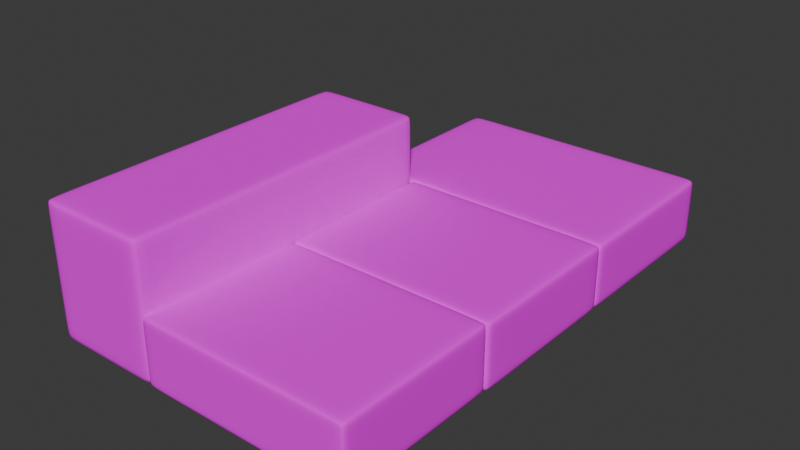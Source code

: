 # Source: untitled.blend  (saved by Blender 4.0.36; exported with 4.5.12 LTS)
import bpy
from mathutils import Matrix  # noqa: F401  (used for matrix-valued properties, if any)

bpy.ops.wm.read_factory_settings(use_empty=True)
scene = bpy.context.scene
scene.name = 'Scene'

# ---- collections
col_collection = bpy.data.collections.new('Collection'); scene.collection.children.link(col_collection)

# ---- images (referenced by path relative to the original .blend; pixels are not part of the script)
import os
ASSET_DIR = os.environ.get("B2B_ASSET_DIR", "")  # directory of the original .blend (textures are referenced by path, not embedded)
HERE = os.path.dirname(os.path.abspath(__file__))  # packed textures are extracted next to this script under _unpacked/

def load_image(name, relpath, width, height, colorspace="sRGB"):
    """Load a texture the original file referenced (path relative to the .blend, or extracted next to this script)."""
    p = next((c for c in (os.path.join(HERE, relpath), os.path.join(ASSET_DIR, relpath)) if relpath and os.path.exists(c)), "")
    if p:
        img = bpy.data.images.load(p, check_existing=True)
        img.name = name
    else:  # same state as the original file: an image datablock whose file is absent (Cycles renders it pink)
        img = bpy.data.images.new(name, width, height)
        img.source = "FILE"
        img.filepath = "//" + (relpath or name)
    img.colorspace_settings.name = colorspace
    return img
img_istockphoto_845620244_612x612_jpg_001 = load_image('istockphoto-845620244-612x612.jpg.001', 'textures/istockphoto-845620244-612x612.jpg', 1024, 1024, 'sRGB')
img_istockphoto_1045681574_612x612_jpg_001 = load_image('istockphoto-1045681574-612x612.jpg.001', 'textures/istockphoto-1045681574-612x612.jpg', 1024, 1024, 'sRGB')

# ---- materials (node trees are filled in below, after node groups)
mat_stoffa = bpy.data.materials.new('Stoffa')
mat_stoffa.use_transparent_shadow = False
mat_legno = bpy.data.materials.new('Legno')
mat_legno.use_transparent_shadow = False

# ---- node groups
ng_auto_smooth = bpy.data.node_groups.new('Auto Smooth', 'GeometryNodeTree')
_s = ng_auto_smooth.interface.new_socket(name='Geometry', in_out='OUTPUT', socket_type='NodeSocketGeometry')
_s = ng_auto_smooth.interface.new_socket(name='Geometry', in_out='INPUT', socket_type='NodeSocketGeometry')
_s = ng_auto_smooth.interface.new_socket(name='Angle', in_out='INPUT', socket_type='NodeSocketFloat')
_s.subtype = 'ANGLE'
_s.min_value = 0.0
_s.max_value = 3.142
ng_auto_smooth.is_modifier = True
_N = ng_auto_smooth.nodes; _L = ng_auto_smooth.links
n0 = _N.new('NodeGroupOutput'); n0.name = 'Group Output'; n0.location = (480, -100)
n1 = _N.new('NodeGroupInput'); n1.name = 'Group Input'; n1.location = (-420, -300)
n2 = _N.new('NodeGroupInput'); n2.name = 'Group Input.001'; n2.location = (-60, -100)
n3 = _N.new('GeometryNodeSetShadeSmooth'); n3.name = 'Set Shade Smooth'; n3.location = (120, -100)
n3.domain = 'EDGE'
n4 = _N.new('GeometryNodeSetShadeSmooth'); n4.name = 'Set Shade Smooth.001'; n4.location = (300, -100)
n5 = _N.new('GeometryNodeInputMeshEdgeAngle'); n5.name = 'Edge Angle'; n5.location = (-420, -220)
n6 = _N.new('GeometryNodeInputEdgeSmooth'); n6.name = 'Is Edge Smooth'; n6.location = (-60, -160)
n7 = _N.new('GeometryNodeInputShadeSmooth'); n7.name = 'Is Face Smooth'; n7.location = (-240, -340)
n8 = _N.new('FunctionNodeBooleanMath'); n8.name = 'Boolean Math'; n8.location = (-60, -220)
n9 = _N.new('FunctionNodeCompare'); n9.name = 'Compare'; n9.location = (-240, -180)
n9.operation = 'LESS_EQUAL'
_L.new(n5.outputs[0], n9.inputs[0])
_L.new(n4.outputs[0], n0.inputs[0])
_L.new(n1.outputs[1], n9.inputs[1])
_L.new(n9.outputs[0], n8.inputs[0])
_L.new(n7.outputs[0], n8.inputs[1])
_L.new(n2.outputs[0], n3.inputs[0])
_L.new(n6.outputs[0], n3.inputs[1])
_L.new(n3.outputs[0], n4.inputs[0])
_L.new(n8.outputs[0], n3.inputs[2])
n0.is_active_output = True

# ---- material node trees
mat_stoffa.use_nodes = True; mat_stoffa.node_tree.nodes.clear()
_N = mat_stoffa.node_tree.nodes; _L = mat_stoffa.node_tree.links
n0 = _N.new('ShaderNodeOutputMaterial'); n0.name = 'Material Output'; n0.location = (395, 311)
n1 = _N.new('ShaderNodeBsdfPrincipled'); n1.name = 'Principled BSDF'; n1.location = (124, 308)
n1.inputs[2].default_value = 1.0
n1.inputs[3].default_value = 1.0
n1.inputs[20].default_value = 0.0
n2 = _N.new('ShaderNodeTexImage'); n2.name = 'Image Texture'; n2.location = (-137, 315)
n2.image = img_istockphoto_845620244_612x612_jpg_001
n3 = _N.new('ShaderNodeMapping'); n3.name = 'Mapping'; n3.location = (-287, 251)
n3.inputs[1].default_value = (4.0, 4.0, 0.0)
n4 = _N.new('ShaderNodeTexCoord'); n4.name = 'Texture Coordinate'; n4.location = (-444, 317)
_L.new(n1.outputs[0], n0.inputs[0])
_L.new(n3.outputs[0], n2.inputs[0])
_L.new(n2.outputs[0], n1.inputs[0])
_L.new(n4.outputs[2], n3.inputs[0])
n0.is_active_output = True
mat_legno.use_nodes = True; mat_legno.node_tree.nodes.clear()
_N = mat_legno.node_tree.nodes; _L = mat_legno.node_tree.links
n0 = _N.new('ShaderNodeBsdfPrincipled'); n0.name = 'Principled BSDF'; n0.location = (10, 300)
n0.inputs[3].default_value = 1.45
n1 = _N.new('ShaderNodeOutputMaterial'); n1.name = 'Material Output'; n1.location = (300, 300)
n2 = _N.new('ShaderNodeTexImage'); n2.name = 'Image Texture'; n2.location = (-308, 241)
n2.image = img_istockphoto_1045681574_612x612_jpg_001
n3 = _N.new('ShaderNodeTexCoord'); n3.name = 'Texture Coordinate'; n3.location = (-753, 240)
n4 = _N.new('ShaderNodeMapping'); n4.name = 'Mapping'; n4.location = (-533, 250)
n4.inputs[3].default_value = (4.0, 4.0, 1.0)
_L.new(n0.outputs[0], n1.inputs[0])
_L.new(n3.outputs[2], n4.inputs[0])
_L.new(n4.outputs[0], n2.inputs[0])
_L.new(n2.outputs[0], n0.inputs[0])
n1.is_active_output = True

# ---- world
world_world = bpy.data.worlds.new('World'); scene.world = world_world
world_world.use_nodes = True; world_world.node_tree.nodes.clear()
_N = world_world.node_tree.nodes; _L = world_world.node_tree.links
n0 = _N.new('ShaderNodeOutputWorld'); n0.name = 'World Output'; n0.location = (300, 300)
n1 = _N.new('ShaderNodeBackground'); n1.name = 'Background'; n1.location = (10, 300)
n1.inputs[0].default_value = (0.05088, 0.05088, 0.05088, 1.0)
_L.new(n1.outputs[0], n0.inputs[0])
n0.is_active_output = True
world_world.color = (0.05088, 0.05088, 0.05088)
world_world.use_sun_shadow = False
world_world.sun_shadow_jitter_overblur = 0.0

# ---- meshes
me_cube_001 = bpy.data.meshes.new('Cube.001')
me_cube_001.from_pydata([(-1.0, -1.0, -1.0), (-1.0, -1.0, 1.0), (-1.0, 1.0, -1.0), (-1.0, 1.0, 1.0), (1.0, -1.0, -1.0), (1.0, -1.0, 1.0), (1.0, 1.0, -1.0), (1.0, 1.0, 1.0), (-0.9109, 1.0, -1.0), (0.9109, 1.0, -1.0), (0.9109, 1.0, 1.0), (-0.9109, 1.0, 1.0), (0.9109, -1.0, -1.0), (-0.9109, -1.0, -1.0), (-0.9109, -1.0, 1.0), (0.9109, -1.0, 1.0), (1.0, -1.0, -0.7099), (1.0, -1.0, 0.7099), (1.0, 1.0, 0.7099), (1.0, 1.0, -0.7099), (-1.0, 1.0, -0.7099), (-1.0, 1.0, 0.7099), (-1.0, -1.0, 0.7099), (-1.0, -1.0, -0.7099), (-0.9109, -1.0, -0.7099), (-0.9109, -1.0, 0.7099), (0.9109, -1.0, -0.7099), (0.9109, -1.0, 0.7099), (0.9109, 1.0, 0.7099), (0.9109, 1.0, -0.7099), (-0.9109, 1.0, -0.7099), (-0.9109, 1.0, 0.7099), (-0.9109, -0.9331, -1.0), (-0.9109, 0.9331, -1.0), (0.9109, 0.9331, -1.0), (0.9109, -0.9331, -1.0), (0.9109, 0.9331, 1.0), (0.9109, -0.9331, 1.0), (-0.9109, 0.9331, 1.0), (-0.9109, -0.9331, 1.0), (1.0, -0.9331, 1.0), (1.0, 0.9331, 1.0), (1.0, -0.9331, -1.0), (1.0, 0.9331, -1.0), (-1.0, -0.9331, 1.0), (-1.0, 0.9331, 1.0), (-1.0, 0.9331, -1.0), (-1.0, -0.9331, -1.0), (1.0, -0.9331, 0.7099), (1.0, 0.9331, 0.7099), (1.0, 0.9331, -0.7099), (1.0, -0.9331, -0.7099), (-1.0, 0.9331, 0.7099), (-1.0, -0.9331, 0.7099), (-1.0, -0.9331, -0.7099), (-1.0, 0.9331, -0.7099)], [], [(25, 14, 1, 22), (39, 14, 15, 37), (9, 29, 19, 6), (22, 1, 44, 53), (2, 8, 33, 46), (4, 16, 26, 12), (48, 40, 5, 17), (18, 49, 50, 19), (13, 24, 23, 0), (7, 10, 36, 41), (11, 3, 45, 38), (9, 6, 43, 34), (10, 28, 31, 11), (52, 45, 3, 21), (2, 20, 30, 8), (29, 9, 8, 30), (24, 13, 12, 26), (14, 25, 27, 15), (28, 10, 7, 18), (18, 7, 41, 49), (17, 5, 15, 27), (21, 3, 11, 31), (25, 22, 23, 24), (24, 26, 27, 25), (29, 30, 31, 28), (21, 31, 30, 20), (28, 18, 19, 29), (17, 27, 26, 16), (22, 53, 54, 23), (6, 19, 50, 43), (52, 21, 20, 55), (48, 17, 16, 51), (42, 51, 16, 4), (47, 32, 13, 0), (40, 37, 15, 5), (35, 42, 4, 12), (46, 55, 20, 2), (39, 44, 1, 14), (35, 12, 13, 32), (0, 23, 54, 47), (11, 38, 36, 10), (51, 42, 43, 50), (35, 32, 33, 34), (55, 46, 47, 54), (37, 40, 41, 36), (40, 48, 49, 41), (45, 52, 53, 44), (42, 35, 34, 43), (48, 51, 50, 49), (39, 37, 36, 38), (32, 47, 46, 33), (44, 39, 38, 45), (52, 55, 54, 53), (9, 34, 33, 8)])
me_cube_001.polygons.foreach_set('use_smooth', [True] * 54)
_uv = me_cube_001.uv_layers.new(name='UVMap')
_uv.uv.foreach_set('vector', [0.5887, 0.9889, 0.625, 0.9889, 0.625, 1.0, 0.5887, 1.0, 1.01, 0.9657, 1.01, 0.9792, 0.6429, 0.9792, 0.6429, 0.9657, 0.2222, 0.5585, 0.2806, 0.5585, 0.2806, 0.5764, 0.2222, 0.5764, 0.5887, 0.0, 0.625, 0.0, 0.625, 0.008359, 0.5887, 0.008359, 0.125, 0.5, 0.1361, 0.5, 0.1361, 0.5084, 0.125, 0.5084, 0.375, 0.75, 0.4113, 0.75, 0.4113, 0.7611, 0.375, 0.7611, 0.5666, 0.9657, 0.625, 0.9657, 0.625, 0.9792, 0.5666, 0.9792, 0.5666, 0.5764, 0.5666, 0.5899, 0.2806, 0.5899, 0.2806, 0.5764, 0.375, 0.9889, 0.4113, 0.9889, 0.4113, 1.0, 0.375, 1.0, 0.625, 0.5764, 0.6429, 0.5764, 0.6429, 0.5899, 0.625, 0.5899, 1.01, 0.5764, 1.028, 0.5764, 1.028, 0.5899, 1.01, 0.5899, 0.3639, 0.5, 0.375, 0.5, 0.375, 0.5084, 0.3639, 0.5084, 0.625, 0.4889, 0.5887, 0.4889, 0.5887, 0.2611, 0.625, 0.2611, 0.5887, 0.2416, 0.625, 0.2416, 0.625, 0.25, 0.5887, 0.25, 0.375, 0.25, 0.4113, 0.25, 0.4113, 0.2611, 0.375, 0.2611, 0.4113, 0.4889, 0.375, 0.4889, 0.375, 0.2611, 0.4113, 0.2611, 0.4113, 0.9889, 0.375, 0.9889, 0.375, 0.7611, 0.4113, 0.7611, 0.625, 0.9889, 0.5887, 0.9889, 0.5887, 0.7611, 0.625, 0.7611, 0.5887, 0.4889, 0.625, 0.4889, 0.625, 0.5, 0.5887, 0.5, 0.5666, 0.5764, 0.625, 0.5764, 0.625, 0.5899, 0.5666, 0.5899, 0.5887, 0.75, 0.625, 0.75, 0.625, 0.7611, 0.5887, 0.7611, 0.5887, 0.25, 0.625, 0.25, 0.625, 0.2611, 0.5887, 0.2611, 0.5887, 0.9889, 0.5887, 1.0, 0.4113, 1.0, 0.4113, 0.9889, 0.4113, 0.9889, 0.4113, 0.7611, 0.5887, 0.7611, 0.5887, 0.9889, 0.4113, 0.4889, 0.4113, 0.2611, 0.5887, 0.2611, 0.5887, 0.4889, 0.5887, 0.25, 0.5887, 0.2611, 0.4113, 0.2611, 0.4113, 0.25, 0.5666, 0.5585, 0.5666, 0.5764, 0.2806, 0.5764, 0.2806, 0.5585, 0.5887, 0.75, 0.5887, 0.7611, 0.4113, 0.7611, 0.4113, 0.75, 0.5887, 0.0, 0.5887, 0.008359, 0.4113, 0.008359, 0.4113, 0.0, 0.2222, 0.5764, 0.2806, 0.5764, 0.2806, 0.5899, 0.2222, 0.5899, 0.5887, 0.2416, 0.5887, 0.25, 0.4113, 0.25, 0.4113, 0.2416, 0.5666, 0.9657, 0.5666, 0.9792, 0.2806, 0.9792, 0.2806, 0.9657, 0.2222, 0.9657, 0.2806, 0.9657, 0.2806, 0.9792, 0.2222, 0.9792, 0.125, 0.7416, 0.1361, 0.7416, 0.1361, 0.75, 0.125, 0.75, 0.625, 0.9657, 0.6429, 0.9657, 0.6429, 0.9792, 0.625, 0.9792, 0.3639, 0.7416, 0.375, 0.7416, 0.375, 0.75, 0.3639, 0.75, 0.375, 0.2416, 0.4113, 0.2416, 0.4113, 0.25, 0.375, 0.25, 1.01, 0.9657, 1.028, 0.9657, 1.028, 0.9792, 1.01, 0.9792, 0.3639, 0.7416, 0.3639, 0.75, 0.1361, 0.75, 0.1361, 0.7416, 0.375, 0.0, 0.4113, 0.0, 0.4113, 0.008359, 0.375, 0.008359, 1.01, 0.5764, 1.01, 0.5899, 0.6429, 0.5899, 0.6429, 0.5764, 0.2806, 0.9657, 0.2222, 0.9657, 0.2222, 0.5899, 0.2806, 0.5899, 0.3639, 0.7416, 0.1361, 0.7416, 0.1361, 0.5084, 0.3639, 0.5084, 0.4113, 0.2416, 0.375, 0.2416, 0.375, 0.008359, 0.4113, 0.008359, 0.6429, 0.9657, 0.625, 0.9657, 0.625, 0.5899, 0.6429, 0.5899, 0.625, 0.9657, 0.5666, 0.9657, 0.5666, 0.5899, 0.625, 0.5899, 0.625, 0.2416, 0.5887, 0.2416, 0.5887, 0.008359, 0.625, 0.008359, 0.375, 0.7416, 0.3639, 0.7416, 0.3639, 0.5084, 0.375, 0.5084, 0.5666, 0.9657, 0.2806, 0.9657, 0.2806, 0.5899, 0.5666, 0.5899, 1.01, 0.9657, 0.6429, 0.9657, 0.6429, 0.5899, 1.01, 0.5899, 0.1361, 0.7416, 0.125, 0.7416, 0.125, 0.5084, 0.1361, 0.5084, 1.028, 0.9657, 1.01, 0.9657, 1.01, 0.5899, 1.028, 0.5899, 0.5887, 0.2416, 0.4113, 0.2416, 0.4113, 0.008359, 0.5887, 0.008359, 0.3639, 0.5, 0.3639, 0.5084, 0.1361, 0.5084, 0.1361, 0.5])
me_cube_001.materials.append(mat_stoffa)
me_cube_001.update()
me_cube_002 = bpy.data.meshes.new('Cube.002')
me_cube_002.from_pydata([(-1.0, -1.0, -1.0), (-1.0, -1.0, 1.0), (-1.0, 1.0, -1.0), (-1.0, 1.0, 1.0), (1.0, -1.0, -1.0), (1.0, -1.0, 1.0), (1.0, 1.0, -1.0), (1.0, 1.0, 1.0), (-0.9109, 1.0, -1.0), (0.9109, 1.0, -1.0), (0.9109, 1.0, 1.0), (-0.9109, 1.0, 1.0), (0.9109, -1.0, -1.0), (-0.9109, -1.0, -1.0), (-0.9109, -1.0, 1.0), (0.9109, -1.0, 1.0), (1.0, -1.0, -0.7099), (1.0, -1.0, 0.7099), (1.0, 1.0, 0.7099), (1.0, 1.0, -0.7099), (-1.0, 1.0, -0.7099), (-1.0, 1.0, 0.7099), (-1.0, -1.0, 0.7099), (-1.0, -1.0, -0.7099), (-0.9109, -1.0, -0.7099), (-0.9109, -1.0, 0.7099), (0.9109, -1.0, -0.7099), (0.9109, -1.0, 0.7099), (0.9109, 1.0, 0.7099), (0.9109, 1.0, -0.7099), (-0.9109, 1.0, -0.7099), (-0.9109, 1.0, 0.7099), (-0.9109, -0.9331, -1.0), (-0.9109, 0.9331, -1.0), (0.9109, 0.9331, -1.0), (0.9109, -0.9331, -1.0), (0.9109, 0.9331, 1.0), (0.9109, -0.9331, 1.0), (-0.9109, 0.9331, 1.0), (-0.9109, -0.9331, 1.0), (1.0, -0.9331, 1.0), (1.0, 0.9331, 1.0), (1.0, -0.9331, -1.0), (1.0, 0.9331, -1.0), (-1.0, -0.9331, 1.0), (-1.0, 0.9331, 1.0), (-1.0, 0.9331, -1.0), (-1.0, -0.9331, -1.0), (1.0, -0.9331, 0.7099), (1.0, 0.9331, 0.7099), (1.0, 0.9331, -0.7099), (1.0, -0.9331, -0.7099), (-1.0, 0.9331, 0.7099), (-1.0, -0.9331, 0.7099), (-1.0, -0.9331, -0.7099), (-1.0, 0.9331, -0.7099)], [], [(25, 14, 1, 22), (39, 14, 15, 37), (9, 29, 19, 6), (22, 1, 44, 53), (2, 8, 33, 46), (4, 16, 26, 12), (48, 40, 5, 17), (18, 49, 50, 19), (13, 24, 23, 0), (7, 10, 36, 41), (11, 3, 45, 38), (9, 6, 43, 34), (10, 28, 31, 11), (52, 45, 3, 21), (2, 20, 30, 8), (29, 9, 8, 30), (24, 13, 12, 26), (14, 25, 27, 15), (28, 10, 7, 18), (18, 7, 41, 49), (17, 5, 15, 27), (21, 3, 11, 31), (25, 22, 23, 24), (24, 26, 27, 25), (29, 30, 31, 28), (21, 31, 30, 20), (28, 18, 19, 29), (17, 27, 26, 16), (22, 53, 54, 23), (6, 19, 50, 43), (52, 21, 20, 55), (48, 17, 16, 51), (42, 51, 16, 4), (47, 32, 13, 0), (40, 37, 15, 5), (35, 42, 4, 12), (46, 55, 20, 2), (39, 44, 1, 14), (35, 12, 13, 32), (0, 23, 54, 47), (11, 38, 36, 10), (51, 42, 43, 50), (35, 32, 33, 34), (55, 46, 47, 54), (37, 40, 41, 36), (40, 48, 49, 41), (45, 52, 53, 44), (42, 35, 34, 43), (48, 51, 50, 49), (39, 37, 36, 38), (32, 47, 46, 33), (44, 39, 38, 45), (52, 55, 54, 53), (9, 34, 33, 8)])
me_cube_002.polygons.foreach_set('use_smooth', [True] * 54)
_uv = me_cube_002.uv_layers.new(name='UVMap')
_uv.uv.foreach_set('vector', [0.5887, 0.9889, 0.625, 0.9889, 0.625, 1.0, 0.5887, 1.0, 1.01, 0.9657, 1.01, 0.9792, 0.6429, 0.9792, 0.6429, 0.9657, 0.2222, 0.5585, 0.2806, 0.5585, 0.2806, 0.5764, 0.2222, 0.5764, 0.5666, -0.2292, 0.625, -0.2292, 0.625, -0.2157, 0.5666, -0.2157, 0.125, 0.5, 0.1361, 0.5, 0.1361, 0.5084, 0.125, 0.5084, 0.375, 0.75, 0.4113, 0.75, 0.4113, 0.7611, 0.375, 0.7611, 0.5666, 0.9657, 0.625, 0.9657, 0.625, 0.9792, 0.5666, 0.9792, 0.5666, 0.5764, 0.5666, 0.5899, 0.2806, 0.5899, 0.2806, 0.5764, 0.375, 0.9889, 0.4113, 0.9889, 0.4113, 1.0, 0.375, 1.0, 0.625, 0.5764, 0.6429, 0.5764, 0.6429, 0.5899, 0.625, 0.5899, 1.01, 0.5764, 1.028, 0.5764, 1.028, 0.5899, 1.01, 0.5899, 0.3639, 0.5, 0.375, 0.5, 0.375, 0.5084, 0.3639, 0.5084, 0.625, 0.5585, 0.5666, 0.5585, 0.5666, 0.1915, 0.625, 0.1915, 0.5666, 0.1601, 0.625, 0.1601, 0.625, 0.1736, 0.5666, 0.1736, 0.2222, 0.1736, 0.2806, 0.1736, 0.2806, 0.1915, 0.2222, 0.1915, 0.2806, 0.5585, 0.2222, 0.5585, 0.2222, 0.1915, 0.2806, 0.1915, 0.4113, 0.9889, 0.375, 0.9889, 0.375, 0.7611, 0.4113, 0.7611, 0.625, 0.9889, 0.5887, 0.9889, 0.5887, 0.7611, 0.625, 0.7611, 0.5666, 0.5585, 0.625, 0.5585, 0.625, 0.5764, 0.5666, 0.5764, 0.5666, 0.5764, 0.625, 0.5764, 0.625, 0.5899, 0.5666, 0.5899, 0.5887, 0.75, 0.625, 0.75, 0.625, 0.7611, 0.5887, 0.7611, 0.5666, 0.1736, 0.625, 0.1736, 0.625, 0.1915, 0.5666, 0.1915, 0.5887, 0.9889, 0.5887, 1.0, 0.4113, 1.0, 0.4113, 0.9889, 0.4113, 0.9889, 0.4113, 0.7611, 0.5887, 0.7611, 0.5887, 0.9889, 0.2806, 0.5585, 0.2806, 0.1915, 0.5666, 0.1915, 0.5666, 0.5585, 0.5666, 0.1736, 0.5666, 0.1915, 0.2806, 0.1915, 0.2806, 0.1736, 0.5666, 0.5585, 0.5666, 0.5764, 0.2806, 0.5764, 0.2806, 0.5585, 0.5887, 0.75, 0.5887, 0.7611, 0.4113, 0.7611, 0.4113, 0.75, 0.5666, -0.2292, 0.5666, -0.2157, 0.2806, -0.2157, 0.2806, -0.2292, 0.2222, 0.5764, 0.2806, 0.5764, 0.2806, 0.5899, 0.2222, 0.5899, 0.5666, 0.1601, 0.5666, 0.1736, 0.2806, 0.1736, 0.2806, 0.1601, 0.5666, 0.9657, 0.5666, 0.9792, 0.2806, 0.9792, 0.2806, 0.9657, 0.2222, 0.9657, 0.2806, 0.9657, 0.2806, 0.9792, 0.2222, 0.9792, 0.125, 0.7416, 0.1361, 0.7416, 0.1361, 0.75, 0.125, 0.75, 0.625, 0.9657, 0.6429, 0.9657, 0.6429, 0.9792, 0.625, 0.9792, 0.3639, 0.7416, 0.375, 0.7416, 0.375, 0.75, 0.3639, 0.75, 0.2222, 0.1601, 0.2806, 0.1601, 0.2806, 0.1736, 0.2222, 0.1736, 1.01, 0.9657, 1.028, 0.9657, 1.028, 0.9792, 1.01, 0.9792, 0.3639, 0.7416, 0.3639, 0.75, 0.1361, 0.75, 0.1361, 0.7416, 0.2222, -0.2292, 0.2806, -0.2292, 0.2806, -0.2157, 0.2222, -0.2157, 1.01, 0.5764, 1.01, 0.5899, 0.6429, 0.5899, 0.6429, 0.5764, 0.2806, 0.9657, 0.2222, 0.9657, 0.2222, 0.5899, 0.2806, 0.5899, 0.3639, 0.7416, 0.1361, 0.7416, 0.1361, 0.5084, 0.3639, 0.5084, 0.2806, 0.1601, 0.2222, 0.1601, 0.2222, -0.2157, 0.2806, -0.2157, 0.6429, 0.9657, 0.625, 0.9657, 0.625, 0.5899, 0.6429, 0.5899, 0.625, 0.9657, 0.5666, 0.9657, 0.5666, 0.5899, 0.625, 0.5899, 0.625, 0.1601, 0.5666, 0.1601, 0.5666, -0.2157, 0.625, -0.2157, 0.375, 0.7416, 0.3639, 0.7416, 0.3639, 0.5084, 0.375, 0.5084, 0.5666, 0.9657, 0.2806, 0.9657, 0.2806, 0.5899, 0.5666, 0.5899, 1.01, 0.9657, 0.6429, 0.9657, 0.6429, 0.5899, 1.01, 0.5899, 0.1361, 0.7416, 0.125, 0.7416, 0.125, 0.5084, 0.1361, 0.5084, 1.028, 0.9657, 1.01, 0.9657, 1.01, 0.5899, 1.028, 0.5899, 0.5666, 0.1601, 0.2806, 0.1601, 0.2806, -0.2157, 0.5666, -0.2157, 0.3639, 0.5, 0.3639, 0.5084, 0.1361, 0.5084, 0.1361, 0.5])
me_cube_002.materials.append(mat_stoffa)
me_cube_002.update()
me_cube_003 = bpy.data.meshes.new('Cube.003')
me_cube_003.from_pydata([(-1.0, -1.0, -1.0), (-1.0, -1.0, 1.0), (-1.0, 1.0, -1.0), (-1.0, 1.0, 1.0), (1.0, -1.0, -1.0), (1.0, -1.0, 1.0), (1.0, 1.0, -1.0), (1.0, 1.0, 1.0), (-0.9109, 1.0, -1.0), (0.9109, 1.0, -1.0), (0.9109, 1.0, 1.0), (-0.9109, 1.0, 1.0), (0.9109, -1.0, -1.0), (-0.9109, -1.0, -1.0), (-0.9109, -1.0, 1.0), (0.9109, -1.0, 1.0), (1.0, -1.0, -0.7099), (1.0, -1.0, 0.7099), (1.0, 1.0, 0.7099), (1.0, 1.0, -0.7099), (-1.0, 1.0, -0.7099), (-1.0, 1.0, 0.7099), (-1.0, -1.0, 0.7099), (-1.0, -1.0, -0.7099), (-0.9109, -1.0, -0.7099), (-0.9109, -1.0, 0.7099), (0.9109, -1.0, -0.7099), (0.9109, -1.0, 0.7099), (0.9109, 1.0, 0.7099), (0.9109, 1.0, -0.7099), (-0.9109, 1.0, -0.7099), (-0.9109, 1.0, 0.7099), (-0.9109, -0.9331, -1.0), (-0.9109, 0.9331, -1.0), (0.9109, 0.9331, -1.0), (0.9109, -0.9331, -1.0), (0.9109, 0.9331, 1.0), (0.9109, -0.9331, 1.0), (-0.9109, 0.9331, 1.0), (-0.9109, -0.9331, 1.0), (1.0, -0.9331, 1.0), (1.0, 0.9331, 1.0), (1.0, -0.9331, -1.0), (1.0, 0.9331, -1.0), (-1.0, -0.9331, 1.0), (-1.0, 0.9331, 1.0), (-1.0, 0.9331, -1.0), (-1.0, -0.9331, -1.0), (1.0, -0.9331, 0.7099), (1.0, 0.9331, 0.7099), (1.0, 0.9331, -0.7099), (1.0, -0.9331, -0.7099), (-1.0, 0.9331, 0.7099), (-1.0, -0.9331, 0.7099), (-1.0, -0.9331, -0.7099), (-1.0, 0.9331, -0.7099)], [], [(25, 14, 1, 22), (39, 14, 15, 37), (9, 29, 19, 6), (22, 1, 44, 53), (2, 8, 33, 46), (4, 16, 26, 12), (48, 40, 5, 17), (18, 49, 50, 19), (13, 24, 23, 0), (7, 10, 36, 41), (11, 3, 45, 38), (9, 6, 43, 34), (10, 28, 31, 11), (52, 45, 3, 21), (2, 20, 30, 8), (29, 9, 8, 30), (24, 13, 12, 26), (14, 25, 27, 15), (28, 10, 7, 18), (18, 7, 41, 49), (17, 5, 15, 27), (21, 3, 11, 31), (25, 22, 23, 24), (24, 26, 27, 25), (29, 30, 31, 28), (21, 31, 30, 20), (28, 18, 19, 29), (17, 27, 26, 16), (22, 53, 54, 23), (6, 19, 50, 43), (52, 21, 20, 55), (48, 17, 16, 51), (42, 51, 16, 4), (47, 32, 13, 0), (40, 37, 15, 5), (35, 42, 4, 12), (46, 55, 20, 2), (39, 44, 1, 14), (35, 12, 13, 32), (0, 23, 54, 47), (11, 38, 36, 10), (51, 42, 43, 50), (35, 32, 33, 34), (55, 46, 47, 54), (37, 40, 41, 36), (40, 48, 49, 41), (45, 52, 53, 44), (42, 35, 34, 43), (48, 51, 50, 49), (39, 37, 36, 38), (32, 47, 46, 33), (44, 39, 38, 45), (52, 55, 54, 53), (9, 34, 33, 8)])
me_cube_003.polygons.foreach_set('use_smooth', [True] * 54)
_uv = me_cube_003.uv_layers.new(name='UVMap')
_uv.uv.foreach_set('vector', [0.5222, 0.2219, 0.482, 0.2219, 0.482, 0.2095, 0.5222, 0.2095, 0.6211, 0.89, 0.6211, 0.909, 0.1037, 0.909, 0.1037, 0.89, 0.759, 0.7758, 0.7188, 0.7758, 0.7188, 0.7635, 0.759, 0.7635, 0.5887, 0.0, 0.625, 0.0, 0.625, 0.008359, 0.5887, 0.008359, 1.036, 0.7635, 1.024, 0.7635, 1.024, 0.7542, 1.036, 0.7542, 0.759, 0.4865, 0.7188, 0.4865, 0.7188, 0.4742, 0.759, 0.4742, 0.3455, 0.2406, 0.2086, 0.2406, 0.2086, 0.213, 0.3281, 0.213, 0.3281, 1.037, 0.3281, 1.009, 0.913, 1.009, 0.913, 1.037, 0.759, 0.2219, 0.7188, 0.2219, 0.7188, 0.2095, 0.759, 0.2095, 0.07837, 0.341, 0.1037, 0.341, 0.1037, 0.36, 0.07837, 0.36, 0.8639, 0.5, 0.875, 0.5, 0.875, 0.5084, 0.8639, 0.5084, 0.7713, 0.7635, 0.759, 0.7635, 0.759, 0.7542, 0.7713, 0.7542, 0.482, 0.7758, 0.5222, 0.7758, 0.5222, 1.028, 0.482, 1.028, 0.5887, 0.2416, 0.625, 0.2416, 0.625, 0.25, 0.5887, 0.25, 0.759, 1.04, 0.7188, 1.04, 0.7188, 1.028, 0.759, 1.028, 0.7188, 0.7758, 0.759, 0.7758, 0.759, 1.028, 0.7188, 1.028, 0.7188, 0.2219, 0.759, 0.2219, 0.759, 0.4742, 0.7188, 0.4742, 0.482, 0.2219, 0.5222, 0.2219, 0.5222, 0.4742, 0.482, 0.4742, 0.5222, 0.7758, 0.482, 0.7758, 0.482, 0.7635, 0.5222, 0.7635, 0.3281, 1.037, 0.2086, 1.037, 0.2086, 1.009, 0.3281, 1.009, 0.5222, 0.4865, 0.482, 0.4865, 0.482, 0.4742, 0.5222, 0.4742, 0.5222, 1.04, 0.482, 1.04, 0.482, 1.028, 0.5222, 1.028, 0.5222, 0.2219, 0.5222, 0.2095, 0.7188, 0.2095, 0.7188, 0.2219, 0.7188, 0.2219, 0.7188, 0.4742, 0.5222, 0.4742, 0.5222, 0.2219, 0.7188, 0.7758, 0.7188, 1.028, 0.5222, 1.028, 0.5222, 0.7758, 0.5222, 1.04, 0.5222, 1.028, 0.7188, 1.028, 0.7188, 1.04, 0.5222, 0.7758, 0.5222, 0.7635, 0.7188, 0.7635, 0.7188, 0.7758, 0.5222, 0.4865, 0.5222, 0.4742, 0.7188, 0.4742, 0.7188, 0.4865, 0.5887, 0.0, 0.5887, 0.008359, 0.4113, 0.008359, 0.4113, 0.0, 1.032, 1.037, 0.913, 1.037, 0.913, 1.009, 1.032, 1.009, 0.5887, 0.2416, 0.5887, 0.25, 0.4113, 0.25, 0.4113, 0.2416, 0.3455, 0.2406, 0.3281, 0.213, 0.913, 0.213, 0.8956, 0.2406, 1.032, 0.2406, 0.8956, 0.2406, 0.913, 0.213, 1.032, 0.213, 1.036, 0.4958, 1.024, 0.4958, 1.024, 0.4865, 1.036, 0.4865, 0.07837, 0.89, 0.1037, 0.89, 0.1037, 0.909, 0.07837, 0.909, 0.7713, 0.4958, 0.759, 0.4958, 0.759, 0.4865, 0.7713, 0.4865, 0.375, 0.2416, 0.4113, 0.2416, 0.4113, 0.25, 0.375, 0.25, 0.8639, 0.7416, 0.875, 0.7416, 0.875, 0.75, 0.8639, 0.75, 0.7713, 0.4958, 0.7713, 0.4865, 1.024, 0.4865, 1.024, 0.4958, 0.375, 0.0, 0.4113, 0.0, 0.4113, 0.008359, 0.375, 0.008359, 0.6211, 0.341, 0.6211, 0.36, 0.1037, 0.36, 0.1037, 0.341, 0.8956, 0.2406, 1.032, 0.2406, 1.032, 1.009, 0.913, 1.009, 0.7713, 0.4958, 1.024, 0.4958, 1.024, 0.7542, 0.7713, 0.7542, 0.4113, 0.2416, 0.375, 0.2416, 0.375, 0.008359, 0.4113, 0.008359, 0.1037, 0.89, 0.07837, 0.89, 0.07837, 0.36, 0.1037, 0.36, 0.2086, 0.2406, 0.3455, 0.2406, 0.3281, 1.009, 0.2086, 1.009, 0.625, 0.2416, 0.5887, 0.2416, 0.5887, 0.008359, 0.625, 0.008359, 0.759, 0.4958, 0.7713, 0.4958, 0.7713, 0.7542, 0.759, 0.7542, 0.3455, 0.2406, 0.8956, 0.2406, 0.913, 1.009, 0.3281, 1.009, 0.6211, 0.89, 0.1037, 0.89, 0.1037, 0.36, 0.6211, 0.36, 1.024, 0.4958, 1.036, 0.4958, 1.036, 0.7542, 1.024, 0.7542, 0.875, 0.7416, 0.8639, 0.7416, 0.8639, 0.5084, 0.875, 0.5084, 0.5887, 0.2416, 0.4113, 0.2416, 0.4113, 0.008359, 0.5887, 0.008359, 0.7713, 0.7635, 0.7713, 0.7542, 1.024, 0.7542, 1.024, 0.7635])
me_cube_003.materials.append(mat_stoffa)
me_cube_003.update()
me_cube_004 = bpy.data.meshes.new('Cube.004')
me_cube_004.from_pydata([(-1.0, -1.0, -1.0), (-1.0, -1.0, 1.0), (-1.0, 1.0, -1.0), (-1.0, 1.0, 1.0), (1.0, -1.0, -1.0), (1.0, -1.0, 1.0), (1.0, 1.0, -1.0), (1.0, 1.0, 1.0), (-0.9109, 1.0, -1.0), (0.9109, 1.0, -1.0), (0.9109, 1.0, 1.0), (-0.9109, 1.0, 1.0), (0.9109, -1.0, -1.0), (-0.9109, -1.0, -1.0), (-0.9109, -1.0, 1.0), (0.9109, -1.0, 1.0), (1.0, -1.0, -0.7099), (1.0, -1.0, 0.7099), (1.0, 1.0, 0.7099), (1.0, 1.0, -0.7099), (-1.0, 1.0, -0.7099), (-1.0, 1.0, 0.7099), (-1.0, -1.0, 0.7099), (-1.0, -1.0, -0.7099), (-0.9109, -1.0, -0.7099), (-0.9109, -1.0, 0.7099), (0.9109, -1.0, -0.7099), (0.9109, -1.0, 0.7099), (0.9109, 1.0, 0.7099), (0.9109, 1.0, -0.7099), (-0.9109, 1.0, -0.7099), (-0.9109, 1.0, 0.7099), (-0.9109, -0.9331, -1.0), (-0.9109, 0.9331, -1.0), (0.9109, 0.9331, -1.0), (0.9109, -0.9331, -1.0), (0.9109, 0.9331, 1.0), (0.9109, -0.9331, 1.0), (-0.9109, 0.9331, 1.0), (-0.9109, -0.9331, 1.0), (1.0, -0.9331, 1.0), (1.0, 0.9331, 1.0), (1.0, -0.9331, -1.0), (1.0, 0.9331, -1.0), (-1.0, -0.9331, 1.0), (-1.0, 0.9331, 1.0), (-1.0, 0.9331, -1.0), (-1.0, -0.9331, -1.0), (1.0, -0.9331, 0.7099), (1.0, 0.9331, 0.7099), (1.0, 0.9331, -0.7099), (1.0, -0.9331, -0.7099), (-1.0, 0.9331, 0.7099), (-1.0, -0.9331, 0.7099), (-1.0, -0.9331, -0.7099), (-1.0, 0.9331, -0.7099)], [], [(25, 14, 1, 22), (39, 14, 15, 37), (9, 29, 19, 6), (22, 1, 44, 53), (2, 8, 33, 46), (4, 16, 26, 12), (48, 40, 5, 17), (18, 49, 50, 19), (13, 24, 23, 0), (7, 10, 36, 41), (11, 3, 45, 38), (9, 6, 43, 34), (10, 28, 31, 11), (52, 45, 3, 21), (2, 20, 30, 8), (29, 9, 8, 30), (24, 13, 12, 26), (14, 25, 27, 15), (28, 10, 7, 18), (18, 7, 41, 49), (17, 5, 15, 27), (21, 3, 11, 31), (25, 22, 23, 24), (24, 26, 27, 25), (29, 30, 31, 28), (21, 31, 30, 20), (28, 18, 19, 29), (17, 27, 26, 16), (22, 53, 54, 23), (6, 19, 50, 43), (52, 21, 20, 55), (48, 17, 16, 51), (42, 51, 16, 4), (47, 32, 13, 0), (40, 37, 15, 5), (35, 42, 4, 12), (46, 55, 20, 2), (39, 44, 1, 14), (35, 12, 13, 32), (0, 23, 54, 47), (11, 38, 36, 10), (51, 42, 43, 50), (35, 32, 33, 34), (55, 46, 47, 54), (37, 40, 41, 36), (40, 48, 49, 41), (45, 52, 53, 44), (42, 35, 34, 43), (48, 51, 50, 49), (39, 37, 36, 38), (32, 47, 46, 33), (44, 39, 38, 45), (52, 55, 54, 53), (9, 34, 33, 8)])
me_cube_004.polygons.foreach_set('use_smooth', [True] * 54)
_uv = me_cube_004.uv_layers.new(name='UVMap')
_uv.uv.foreach_set('vector', [0.5988, 0.9563, 0.6311, 0.9563, 0.6311, 0.9662, 0.5988, 0.9662, 0.9449, 0.8391, 0.9449, 0.8539, 0.5403, 0.8539, 0.5403, 0.8391, 0.375, 0.4889, 0.4113, 0.4889, 0.4113, 0.5, 0.375, 0.5, 0.5887, 0.0, 0.625, 0.0, 0.625, 0.008359, 0.5887, 0.008359, 0.125, 0.5, 0.1361, 0.5, 0.1361, 0.5084, 0.125, 0.5084, 0.4082, 0.7433, 0.4405, 0.7433, 0.4405, 0.7532, 0.4082, 0.7532, 0.5988, 0.7358, 0.6311, 0.7358, 0.6311, 0.7433, 0.5988, 0.7433, 0.5988, 0.5204, 0.5988, 0.5278, 0.4405, 0.5278, 0.4405, 0.5204, 0.4082, 0.9563, 0.4405, 0.9563, 0.4405, 0.9662, 0.4082, 0.9662, 0.5205, 0.4097, 0.5403, 0.4097, 0.5403, 0.4246, 0.5205, 0.4246, 0.9449, 0.4097, 0.9647, 0.4097, 0.9647, 0.4246, 0.9449, 0.4246, 0.3639, 0.5, 0.375, 0.5, 0.375, 0.5084, 0.3639, 0.5084, 0.625, 0.4889, 0.5887, 0.4889, 0.5887, 0.2611, 0.625, 0.2611, 0.5887, 0.2416, 0.625, 0.2416, 0.625, 0.25, 0.5887, 0.25, 0.375, 0.25, 0.4113, 0.25, 0.4113, 0.2611, 0.375, 0.2611, 0.4113, 0.4889, 0.375, 0.4889, 0.375, 0.2611, 0.4113, 0.2611, 0.4405, 0.9563, 0.4082, 0.9563, 0.4082, 0.7532, 0.4405, 0.7532, 0.6311, 0.9563, 0.5988, 0.9563, 0.5988, 0.7532, 0.6311, 0.7532, 0.5887, 0.4889, 0.625, 0.4889, 0.625, 0.5, 0.5887, 0.5, 0.5988, 0.5204, 0.6311, 0.5204, 0.6311, 0.5278, 0.5988, 0.5278, 0.5988, 0.7433, 0.6311, 0.7433, 0.6311, 0.7532, 0.5988, 0.7532, 0.5887, 0.25, 0.625, 0.25, 0.625, 0.2611, 0.5887, 0.2611, 0.5988, 0.9563, 0.5988, 0.9662, 0.4405, 0.9662, 0.4405, 0.9563, 0.4405, 0.9563, 0.4405, 0.7532, 0.5988, 0.7532, 0.5988, 0.9563, 0.4113, 0.4889, 0.4113, 0.2611, 0.5887, 0.2611, 0.5887, 0.4889, 0.5887, 0.25, 0.5887, 0.2611, 0.4113, 0.2611, 0.4113, 0.25, 0.5887, 0.4889, 0.5887, 0.5, 0.4113, 0.5, 0.4113, 0.4889, 0.5988, 0.7433, 0.5988, 0.7532, 0.4405, 0.7532, 0.4405, 0.7433, 0.5887, 0.0, 0.5887, 0.008359, 0.4113, 0.008359, 0.4113, 0.0, 0.4082, 0.5204, 0.4405, 0.5204, 0.4405, 0.5278, 0.4082, 0.5278, 0.5887, 0.2416, 0.5887, 0.25, 0.4113, 0.25, 0.4113, 0.2416, 0.5988, 0.7358, 0.5988, 0.7433, 0.4405, 0.7433, 0.4405, 0.7358, 0.4082, 0.7358, 0.4405, 0.7358, 0.4405, 0.7433, 0.4082, 0.7433, 0.125, 0.7416, 0.1361, 0.7416, 0.1361, 0.75, 0.125, 0.75, 0.5205, 0.8391, 0.5403, 0.8391, 0.5403, 0.8539, 0.5205, 0.8539, 0.3639, 0.7416, 0.375, 0.7416, 0.375, 0.75, 0.3639, 0.75, 0.375, 0.2416, 0.4113, 0.2416, 0.4113, 0.25, 0.375, 0.25, 0.9449, 0.8391, 0.9647, 0.8391, 0.9647, 0.8539, 0.9449, 0.8539, 0.3639, 0.7416, 0.3639, 0.75, 0.1361, 0.75, 0.1361, 0.7416, 0.375, 0.0, 0.4113, 0.0, 0.4113, 0.008359, 0.375, 0.008359, 0.9449, 0.4097, 0.9449, 0.4246, 0.5403, 0.4246, 0.5403, 0.4097, 0.4405, 0.7358, 0.4082, 0.7358, 0.4082, 0.5278, 0.4405, 0.5278, 0.3639, 0.7416, 0.1361, 0.7416, 0.1361, 0.5084, 0.3639, 0.5084, 0.4113, 0.2416, 0.375, 0.2416, 0.375, 0.008359, 0.4113, 0.008359, 0.5403, 0.8391, 0.5205, 0.8391, 0.5205, 0.4246, 0.5403, 0.4246, 0.6311, 0.7358, 0.5988, 0.7358, 0.5988, 0.5278, 0.6311, 0.5278, 0.625, 0.2416, 0.5887, 0.2416, 0.5887, 0.008359, 0.625, 0.008359, 0.4082, 0.7358, 0.3983, 0.7358, 0.3983, 0.5278, 0.4082, 0.5278, 0.5988, 0.7358, 0.4405, 0.7358, 0.4405, 0.5278, 0.5988, 0.5278, 0.9449, 0.8391, 0.5403, 0.8391, 0.5403, 0.4246, 0.9449, 0.4246, 0.1361, 0.7416, 0.125, 0.7416, 0.125, 0.5084, 0.1361, 0.5084, 0.9647, 0.8391, 0.9449, 0.8391, 0.9449, 0.4246, 0.9647, 0.4246, 0.5887, 0.2416, 0.4113, 0.2416, 0.4113, 0.008359, 0.5887, 0.008359, 0.3639, 0.5, 0.3639, 0.5084, 0.1361, 0.5084, 0.1361, 0.5])
me_cube_004.materials.append(mat_stoffa)
me_cube_004.update()
me_cylinder = bpy.data.meshes.new('Cylinder')
me_cylinder.from_pydata([(0.0, 1.0, -1.0), (0.0, 1.0, 1.0), (0.1951, 0.9808, -1.0), (0.1951, 0.9808, 1.0), (0.3827, 0.9239, -1.0), (0.3827, 0.9239, 1.0), (0.5556, 0.8315, -1.0), (0.5556, 0.8315, 1.0), (0.7071, 0.7071, -1.0), (0.7071, 0.7071, 1.0), (0.8315, 0.5556, -1.0), (0.8315, 0.5556, 1.0), (0.9239, 0.3827, -1.0), (0.9239, 0.3827, 1.0), (0.9808, 0.1951, -1.0), (0.9808, 0.1951, 1.0), (1.0, 0.0, -1.0), (1.0, 0.0, 1.0), (0.9808, -0.1951, -1.0), (0.9808, -0.1951, 1.0), (0.9239, -0.3827, -1.0), (0.9239, -0.3827, 1.0), (0.8315, -0.5556, -1.0), (0.8315, -0.5556, 1.0), (0.7071, -0.7071, -1.0), (0.7071, -0.7071, 1.0), (0.5556, -0.8315, -1.0), (0.5556, -0.8315, 1.0), (0.3827, -0.9239, -1.0), (0.3827, -0.9239, 1.0), (0.1951, -0.9808, -1.0), (0.1951, -0.9808, 1.0), (0.0, -1.0, -1.0), (0.0, -1.0, 1.0), (-0.1951, -0.9808, -1.0), (-0.1951, -0.9808, 1.0), (-0.3827, -0.9239, -1.0), (-0.3827, -0.9239, 1.0), (-0.5556, -0.8315, -1.0), (-0.5556, -0.8315, 1.0), (-0.7071, -0.7071, -1.0), (-0.7071, -0.7071, 1.0), (-0.8315, -0.5556, -1.0), (-0.8315, -0.5556, 1.0), (-0.9239, -0.3827, -1.0), (-0.9239, -0.3827, 1.0), (-0.9808, -0.1951, -1.0), (-0.9808, -0.1951, 1.0), (-1.0, 0.0, -1.0), (-1.0, 0.0, 1.0), (-0.9808, 0.1951, -1.0), (-0.9808, 0.1951, 1.0), (-0.9239, 0.3827, -1.0), (-0.9239, 0.3827, 1.0), (-0.8315, 0.5556, -1.0), (-0.8315, 0.5556, 1.0), (-0.7071, 0.7071, -1.0), (-0.7071, 0.7071, 1.0), (-0.5556, 0.8315, -1.0), (-0.5556, 0.8315, 1.0), (-0.3827, 0.9239, -1.0), (-0.3827, 0.9239, 1.0), (-0.1951, 0.9808, -1.0), (-0.1951, 0.9808, 1.0)], [], [(0, 1, 3, 2), (2, 3, 5, 4), (4, 5, 7, 6), (6, 7, 9, 8), (8, 9, 11, 10), (10, 11, 13, 12), (12, 13, 15, 14), (14, 15, 17, 16), (16, 17, 19, 18), (18, 19, 21, 20), (20, 21, 23, 22), (22, 23, 25, 24), (24, 25, 27, 26), (26, 27, 29, 28), (28, 29, 31, 30), (30, 31, 33, 32), (32, 33, 35, 34), (34, 35, 37, 36), (36, 37, 39, 38), (38, 39, 41, 40), (40, 41, 43, 42), (42, 43, 45, 44), (44, 45, 47, 46), (46, 47, 49, 48), (48, 49, 51, 50), (50, 51, 53, 52), (52, 53, 55, 54), (54, 55, 57, 56), (56, 57, 59, 58), (58, 59, 61, 60), (3, 1, 63, 61, 59, 57, 55, 53, 51, 49, 47, 45, 43, 41, 39, 37, 35, 33, 31, 29, 27, 25, 23, 21, 19, 17, 15, 13, 11, 9, 7, 5), (60, 61, 63, 62), (62, 63, 1, 0), (0, 2, 4, 6, 8, 10, 12, 14, 16, 18, 20, 22, 24, 26, 28, 30, 32, 34, 36, 38, 40, 42, 44, 46, 48, 50, 52, 54, 56, 58, 60, 62)])
me_cylinder.polygons.foreach_set('use_smooth', [True] * 34)
_uv = me_cylinder.uv_layers.new(name='UVMap')
_uv.uv.foreach_set('vector', [1.0, 0.5, 1.0, 1.0, 0.9688, 1.0, 0.9688, 0.5, 0.9688, 0.5, 0.9688, 1.0, 0.9375, 1.0, 0.9375, 0.5, 0.9375, 0.5, 0.9375, 1.0, 0.9062, 1.0, 0.9062, 0.5, 0.9062, 0.5, 0.9062, 1.0, 0.875, 1.0, 0.875, 0.5, 0.875, 0.5, 0.875, 1.0, 0.8438, 1.0, 0.8438, 0.5, 0.8438, 0.5, 0.8438, 1.0, 0.8125, 1.0, 0.8125, 0.5, 0.8125, 0.5, 0.8125, 1.0, 0.7812, 1.0, 0.7812, 0.5, 0.7812, 0.5, 0.7812, 1.0, 0.75, 1.0, 0.75, 0.5, 0.75, 0.5, 0.75, 1.0, 0.7188, 1.0, 0.7188, 0.5, 0.7188, 0.5, 0.7188, 1.0, 0.6875, 1.0, 0.6875, 0.5, 0.6875, 0.5, 0.6875, 1.0, 0.6562, 1.0, 0.6562, 0.5, 0.6562, 0.5, 0.6562, 1.0, 0.625, 1.0, 0.625, 0.5, 0.625, 0.5, 0.625, 1.0, 0.5938, 1.0, 0.5938, 0.5, 0.5938, 0.5, 0.5938, 1.0, 0.5625, 1.0, 0.5625, 0.5, 0.5625, 0.5, 0.5625, 1.0, 0.5312, 1.0, 0.5312, 0.5, 0.5312, 0.5, 0.5312, 1.0, 0.5, 1.0, 0.5, 0.5, 0.5, 0.5, 0.5, 1.0, 0.4688, 1.0, 0.4688, 0.5, 0.4688, 0.5, 0.4688, 1.0, 0.4375, 1.0, 0.4375, 0.5, 0.4375, 0.5, 0.4375, 1.0, 0.4062, 1.0, 0.4062, 0.5, 0.4062, 0.5, 0.4062, 1.0, 0.375, 1.0, 0.375, 0.5, 0.375, 0.5, 0.375, 1.0, 0.3438, 1.0, 0.3438, 0.5, 0.3438, 0.5, 0.3438, 1.0, 0.3125, 1.0, 0.3125, 0.5, 0.3125, 0.5, 0.3125, 1.0, 0.2812, 1.0, 0.2812, 0.5, 0.2812, 0.5, 0.2812, 1.0, 0.25, 1.0, 0.25, 0.5, 0.25, 0.5, 0.25, 1.0, 0.2188, 1.0, 0.2188, 0.5, 0.2188, 0.5, 0.2188, 1.0, 0.1875, 1.0, 0.1875, 0.5, 0.1875, 0.5, 0.1875, 1.0, 0.1562, 1.0, 0.1562, 0.5, 0.1562, 0.5, 0.1562, 1.0, 0.125, 1.0, 0.125, 0.5, 0.125, 0.5, 0.125, 1.0, 0.09375, 1.0, 0.09375, 0.5, 0.09375, 0.5, 0.09375, 1.0, 0.0625, 1.0, 0.0625, 0.5, 0.2968, 0.4854, 0.25, 0.49, 0.2032, 0.4854, 0.1582, 0.4717, 0.1167, 0.4496, 0.08029, 0.4197, 0.05045, 0.3833, 0.02827, 0.3418, 0.01461, 0.2968, 0.01, 0.25, 0.01461, 0.2032, 0.02827, 0.1582, 0.05045, 0.1167, 0.08029, 0.08029, 0.1167, 0.05045, 0.1582, 0.02827, 0.2032, 0.01461, 0.25, 0.01, 0.2968, 0.01461, 0.3418, 0.02827, 0.3833, 0.05045, 0.4197, 0.08029, 0.4496, 0.1167, 0.4717, 0.1582, 0.4854, 0.2032, 0.49, 0.25, 0.4854, 0.2968, 0.4717, 0.3418, 0.4496, 0.3833, 0.4197, 0.4197, 0.3833, 0.4496, 0.3418, 0.4717, 0.0625, 0.5, 0.0625, 1.0, 0.03125, 1.0, 0.03125, 0.5, 0.03125, 0.5, 0.03125, 1.0, 0.0, 1.0, 0.0, 0.5, 0.75, 0.49, 0.7968, 0.4854, 0.8418, 0.4717, 0.8833, 0.4496, 0.9197, 0.4197, 0.9496, 0.3833, 0.9717, 0.3418, 0.9854, 0.2968, 0.99, 0.25, 0.9854, 0.2032, 0.9717, 0.1582, 0.9496, 0.1167, 0.9197, 0.08029, 0.8833, 0.05045, 0.8418, 0.02827, 0.7968, 0.01461, 0.75, 0.01, 0.7032, 0.01461, 0.6582, 0.02827, 0.6167, 0.05045, 0.5803, 0.08029, 0.5504, 0.1167, 0.5283, 0.1582, 0.5146, 0.2032, 0.51, 0.25, 0.5146, 0.2968, 0.5283, 0.3418, 0.5504, 0.3833, 0.5803, 0.4197, 0.6167, 0.4496, 0.6582, 0.4717, 0.7032, 0.4854])
me_cylinder.materials.append(mat_legno)
me_cylinder.update()
me_cylinder_001 = bpy.data.meshes.new('Cylinder.001')
me_cylinder_001.from_pydata([(0.0, 1.0, -1.0), (0.0, 1.0, 1.0), (0.1951, 0.9808, -1.0), (0.1951, 0.9808, 1.0), (0.3827, 0.9239, -1.0), (0.3827, 0.9239, 1.0), (0.5556, 0.8315, -1.0), (0.5556, 0.8315, 1.0), (0.7071, 0.7071, -1.0), (0.7071, 0.7071, 1.0), (0.8315, 0.5556, -1.0), (0.8315, 0.5556, 1.0), (0.9239, 0.3827, -1.0), (0.9239, 0.3827, 1.0), (0.9808, 0.1951, -1.0), (0.9808, 0.1951, 1.0), (1.0, 0.0, -1.0), (1.0, 0.0, 1.0), (0.9808, -0.1951, -1.0), (0.9808, -0.1951, 1.0), (0.9239, -0.3827, -1.0), (0.9239, -0.3827, 1.0), (0.8315, -0.5556, -1.0), (0.8315, -0.5556, 1.0), (0.7071, -0.7071, -1.0), (0.7071, -0.7071, 1.0), (0.5556, -0.8315, -1.0), (0.5556, -0.8315, 1.0), (0.3827, -0.9239, -1.0), (0.3827, -0.9239, 1.0), (0.1951, -0.9808, -1.0), (0.1951, -0.9808, 1.0), (0.0, -1.0, -1.0), (0.0, -1.0, 1.0), (-0.1951, -0.9808, -1.0), (-0.1951, -0.9808, 1.0), (-0.3827, -0.9239, -1.0), (-0.3827, -0.9239, 1.0), (-0.5556, -0.8315, -1.0), (-0.5556, -0.8315, 1.0), (-0.7071, -0.7071, -1.0), (-0.7071, -0.7071, 1.0), (-0.8315, -0.5556, -1.0), (-0.8315, -0.5556, 1.0), (-0.9239, -0.3827, -1.0), (-0.9239, -0.3827, 1.0), (-0.9808, -0.1951, -1.0), (-0.9808, -0.1951, 1.0), (-1.0, 0.0, -1.0), (-1.0, 0.0, 1.0), (-0.9808, 0.1951, -1.0), (-0.9808, 0.1951, 1.0), (-0.9239, 0.3827, -1.0), (-0.9239, 0.3827, 1.0), (-0.8315, 0.5556, -1.0), (-0.8315, 0.5556, 1.0), (-0.7071, 0.7071, -1.0), (-0.7071, 0.7071, 1.0), (-0.5556, 0.8315, -1.0), (-0.5556, 0.8315, 1.0), (-0.3827, 0.9239, -1.0), (-0.3827, 0.9239, 1.0), (-0.1951, 0.9808, -1.0), (-0.1951, 0.9808, 1.0)], [], [(0, 1, 3, 2), (2, 3, 5, 4), (4, 5, 7, 6), (6, 7, 9, 8), (8, 9, 11, 10), (10, 11, 13, 12), (12, 13, 15, 14), (14, 15, 17, 16), (16, 17, 19, 18), (18, 19, 21, 20), (20, 21, 23, 22), (22, 23, 25, 24), (24, 25, 27, 26), (26, 27, 29, 28), (28, 29, 31, 30), (30, 31, 33, 32), (32, 33, 35, 34), (34, 35, 37, 36), (36, 37, 39, 38), (38, 39, 41, 40), (40, 41, 43, 42), (42, 43, 45, 44), (44, 45, 47, 46), (46, 47, 49, 48), (48, 49, 51, 50), (50, 51, 53, 52), (52, 53, 55, 54), (54, 55, 57, 56), (56, 57, 59, 58), (58, 59, 61, 60), (3, 1, 63, 61, 59, 57, 55, 53, 51, 49, 47, 45, 43, 41, 39, 37, 35, 33, 31, 29, 27, 25, 23, 21, 19, 17, 15, 13, 11, 9, 7, 5), (60, 61, 63, 62), (62, 63, 1, 0), (0, 2, 4, 6, 8, 10, 12, 14, 16, 18, 20, 22, 24, 26, 28, 30, 32, 34, 36, 38, 40, 42, 44, 46, 48, 50, 52, 54, 56, 58, 60, 62)])
me_cylinder_001.polygons.foreach_set('use_smooth', [True] * 34)
_uv = me_cylinder_001.uv_layers.new(name='UVMap')
_uv.uv.foreach_set('vector', [1.0, 0.5, 1.0, 1.0, 0.9688, 1.0, 0.9688, 0.5, 0.9688, 0.5, 0.9688, 1.0, 0.9375, 1.0, 0.9375, 0.5, 0.9375, 0.5, 0.9375, 1.0, 0.9062, 1.0, 0.9062, 0.5, 0.9062, 0.5, 0.9062, 1.0, 0.875, 1.0, 0.875, 0.5, 0.875, 0.5, 0.875, 1.0, 0.8438, 1.0, 0.8438, 0.5, 0.8438, 0.5, 0.8438, 1.0, 0.8125, 1.0, 0.8125, 0.5, 0.8125, 0.5, 0.8125, 1.0, 0.7812, 1.0, 0.7812, 0.5, 0.7812, 0.5, 0.7812, 1.0, 0.75, 1.0, 0.75, 0.5, 0.75, 0.5, 0.75, 1.0, 0.7188, 1.0, 0.7188, 0.5, 0.7188, 0.5, 0.7188, 1.0, 0.6875, 1.0, 0.6875, 0.5, 0.6875, 0.5, 0.6875, 1.0, 0.6562, 1.0, 0.6562, 0.5, 0.6562, 0.5, 0.6562, 1.0, 0.625, 1.0, 0.625, 0.5, 0.625, 0.5, 0.625, 1.0, 0.5938, 1.0, 0.5938, 0.5, 0.5938, 0.5, 0.5938, 1.0, 0.5625, 1.0, 0.5625, 0.5, 0.5625, 0.5, 0.5625, 1.0, 0.5312, 1.0, 0.5312, 0.5, 0.5312, 0.5, 0.5312, 1.0, 0.5, 1.0, 0.5, 0.5, 0.5, 0.5, 0.5, 1.0, 0.4688, 1.0, 0.4688, 0.5, 0.4688, 0.5, 0.4688, 1.0, 0.4375, 1.0, 0.4375, 0.5, 0.4375, 0.5, 0.4375, 1.0, 0.4062, 1.0, 0.4062, 0.5, 0.4062, 0.5, 0.4062, 1.0, 0.375, 1.0, 0.375, 0.5, 0.375, 0.5, 0.375, 1.0, 0.3438, 1.0, 0.3438, 0.5, 0.3438, 0.5, 0.3438, 1.0, 0.3125, 1.0, 0.3125, 0.5, 0.3125, 0.5, 0.3125, 1.0, 0.2812, 1.0, 0.2812, 0.5, 0.2812, 0.5, 0.2812, 1.0, 0.25, 1.0, 0.25, 0.5, 0.25, 0.5, 0.25, 1.0, 0.2188, 1.0, 0.2188, 0.5, 0.2188, 0.5, 0.2188, 1.0, 0.1875, 1.0, 0.1875, 0.5, 0.1875, 0.5, 0.1875, 1.0, 0.1562, 1.0, 0.1562, 0.5, 0.1562, 0.5, 0.1562, 1.0, 0.125, 1.0, 0.125, 0.5, 0.125, 0.5, 0.125, 1.0, 0.09375, 1.0, 0.09375, 0.5, 0.09375, 0.5, 0.09375, 1.0, 0.0625, 1.0, 0.0625, 0.5, 0.2968, 0.4854, 0.25, 0.49, 0.2032, 0.4854, 0.1582, 0.4717, 0.1167, 0.4496, 0.08029, 0.4197, 0.05045, 0.3833, 0.02827, 0.3418, 0.01461, 0.2968, 0.01, 0.25, 0.01461, 0.2032, 0.02827, 0.1582, 0.05045, 0.1167, 0.08029, 0.08029, 0.1167, 0.05045, 0.1582, 0.02827, 0.2032, 0.01461, 0.25, 0.01, 0.2968, 0.01461, 0.3418, 0.02827, 0.3833, 0.05045, 0.4197, 0.08029, 0.4496, 0.1167, 0.4717, 0.1582, 0.4854, 0.2032, 0.49, 0.25, 0.4854, 0.2968, 0.4717, 0.3418, 0.4496, 0.3833, 0.4197, 0.4197, 0.3833, 0.4496, 0.3418, 0.4717, 0.0625, 0.5, 0.0625, 1.0, 0.03125, 1.0, 0.03125, 0.5, 0.03125, 0.5, 0.03125, 1.0, 0.0, 1.0, 0.0, 0.5, 0.75, 0.49, 0.7968, 0.4854, 0.8418, 0.4717, 0.8833, 0.4496, 0.9197, 0.4197, 0.9496, 0.3833, 0.9717, 0.3418, 0.9854, 0.2968, 0.99, 0.25, 0.9854, 0.2032, 0.9717, 0.1582, 0.9496, 0.1167, 0.9197, 0.08029, 0.8833, 0.05045, 0.8418, 0.02827, 0.7968, 0.01461, 0.75, 0.01, 0.7032, 0.01461, 0.6582, 0.02827, 0.6167, 0.05045, 0.5803, 0.08029, 0.5504, 0.1167, 0.5283, 0.1582, 0.5146, 0.2032, 0.51, 0.25, 0.5146, 0.2968, 0.5283, 0.3418, 0.5504, 0.3833, 0.5803, 0.4197, 0.6167, 0.4496, 0.6582, 0.4717, 0.7032, 0.4854])
me_cylinder_001.materials.append(mat_legno)
me_cylinder_001.update()
me_cylinder_002 = bpy.data.meshes.new('Cylinder.002')
me_cylinder_002.from_pydata([(0.0, 1.0, -1.0), (0.0, 1.0, 1.0), (0.1951, 0.9808, -1.0), (0.1951, 0.9808, 1.0), (0.3827, 0.9239, -1.0), (0.3827, 0.9239, 1.0), (0.5556, 0.8315, -1.0), (0.5556, 0.8315, 1.0), (0.7071, 0.7071, -1.0), (0.7071, 0.7071, 1.0), (0.8315, 0.5556, -1.0), (0.8315, 0.5556, 1.0), (0.9239, 0.3827, -1.0), (0.9239, 0.3827, 1.0), (0.9808, 0.1951, -1.0), (0.9808, 0.1951, 1.0), (1.0, 0.0, -1.0), (1.0, 0.0, 1.0), (0.9808, -0.1951, -1.0), (0.9808, -0.1951, 1.0), (0.9239, -0.3827, -1.0), (0.9239, -0.3827, 1.0), (0.8315, -0.5556, -1.0), (0.8315, -0.5556, 1.0), (0.7071, -0.7071, -1.0), (0.7071, -0.7071, 1.0), (0.5556, -0.8315, -1.0), (0.5556, -0.8315, 1.0), (0.3827, -0.9239, -1.0), (0.3827, -0.9239, 1.0), (0.1951, -0.9808, -1.0), (0.1951, -0.9808, 1.0), (0.0, -1.0, -1.0), (0.0, -1.0, 1.0), (-0.1951, -0.9808, -1.0), (-0.1951, -0.9808, 1.0), (-0.3827, -0.9239, -1.0), (-0.3827, -0.9239, 1.0), (-0.5556, -0.8315, -1.0), (-0.5556, -0.8315, 1.0), (-0.7071, -0.7071, -1.0), (-0.7071, -0.7071, 1.0), (-0.8315, -0.5556, -1.0), (-0.8315, -0.5556, 1.0), (-0.9239, -0.3827, -1.0), (-0.9239, -0.3827, 1.0), (-0.9808, -0.1951, -1.0), (-0.9808, -0.1951, 1.0), (-1.0, 0.0, -1.0), (-1.0, 0.0, 1.0), (-0.9808, 0.1951, -1.0), (-0.9808, 0.1951, 1.0), (-0.9239, 0.3827, -1.0), (-0.9239, 0.3827, 1.0), (-0.8315, 0.5556, -1.0), (-0.8315, 0.5556, 1.0), (-0.7071, 0.7071, -1.0), (-0.7071, 0.7071, 1.0), (-0.5556, 0.8315, -1.0), (-0.5556, 0.8315, 1.0), (-0.3827, 0.9239, -1.0), (-0.3827, 0.9239, 1.0), (-0.1951, 0.9808, -1.0), (-0.1951, 0.9808, 1.0)], [], [(0, 1, 3, 2), (2, 3, 5, 4), (4, 5, 7, 6), (6, 7, 9, 8), (8, 9, 11, 10), (10, 11, 13, 12), (12, 13, 15, 14), (14, 15, 17, 16), (16, 17, 19, 18), (18, 19, 21, 20), (20, 21, 23, 22), (22, 23, 25, 24), (24, 25, 27, 26), (26, 27, 29, 28), (28, 29, 31, 30), (30, 31, 33, 32), (32, 33, 35, 34), (34, 35, 37, 36), (36, 37, 39, 38), (38, 39, 41, 40), (40, 41, 43, 42), (42, 43, 45, 44), (44, 45, 47, 46), (46, 47, 49, 48), (48, 49, 51, 50), (50, 51, 53, 52), (52, 53, 55, 54), (54, 55, 57, 56), (56, 57, 59, 58), (58, 59, 61, 60), (3, 1, 63, 61, 59, 57, 55, 53, 51, 49, 47, 45, 43, 41, 39, 37, 35, 33, 31, 29, 27, 25, 23, 21, 19, 17, 15, 13, 11, 9, 7, 5), (60, 61, 63, 62), (62, 63, 1, 0), (0, 2, 4, 6, 8, 10, 12, 14, 16, 18, 20, 22, 24, 26, 28, 30, 32, 34, 36, 38, 40, 42, 44, 46, 48, 50, 52, 54, 56, 58, 60, 62)])
me_cylinder_002.polygons.foreach_set('use_smooth', [True] * 34)
_uv = me_cylinder_002.uv_layers.new(name='UVMap')
_uv.uv.foreach_set('vector', [1.0, 0.5, 1.0, 1.0, 0.9688, 1.0, 0.9688, 0.5, 0.9688, 0.5, 0.9688, 1.0, 0.9375, 1.0, 0.9375, 0.5, 0.9375, 0.5, 0.9375, 1.0, 0.9062, 1.0, 0.9062, 0.5, 0.9062, 0.5, 0.9062, 1.0, 0.875, 1.0, 0.875, 0.5, 0.875, 0.5, 0.875, 1.0, 0.8438, 1.0, 0.8438, 0.5, 0.8438, 0.5, 0.8438, 1.0, 0.8125, 1.0, 0.8125, 0.5, 0.8125, 0.5, 0.8125, 1.0, 0.7812, 1.0, 0.7812, 0.5, 0.7812, 0.5, 0.7812, 1.0, 0.75, 1.0, 0.75, 0.5, 0.75, 0.5, 0.75, 1.0, 0.7188, 1.0, 0.7188, 0.5, 0.7188, 0.5, 0.7188, 1.0, 0.6875, 1.0, 0.6875, 0.5, 0.6875, 0.5, 0.6875, 1.0, 0.6562, 1.0, 0.6562, 0.5, 0.6562, 0.5, 0.6562, 1.0, 0.625, 1.0, 0.625, 0.5, 0.625, 0.5, 0.625, 1.0, 0.5938, 1.0, 0.5938, 0.5, 0.5938, 0.5, 0.5938, 1.0, 0.5625, 1.0, 0.5625, 0.5, 0.5625, 0.5, 0.5625, 1.0, 0.5312, 1.0, 0.5312, 0.5, 0.5312, 0.5, 0.5312, 1.0, 0.5, 1.0, 0.5, 0.5, 0.5, 0.5, 0.5, 1.0, 0.4688, 1.0, 0.4688, 0.5, 0.4688, 0.5, 0.4688, 1.0, 0.4375, 1.0, 0.4375, 0.5, 0.4375, 0.5, 0.4375, 1.0, 0.4062, 1.0, 0.4062, 0.5, 0.4062, 0.5, 0.4062, 1.0, 0.375, 1.0, 0.375, 0.5, 0.375, 0.5, 0.375, 1.0, 0.3438, 1.0, 0.3438, 0.5, 0.3438, 0.5, 0.3438, 1.0, 0.3125, 1.0, 0.3125, 0.5, 0.3125, 0.5, 0.3125, 1.0, 0.2812, 1.0, 0.2812, 0.5, 0.2812, 0.5, 0.2812, 1.0, 0.25, 1.0, 0.25, 0.5, 0.25, 0.5, 0.25, 1.0, 0.2188, 1.0, 0.2188, 0.5, 0.2188, 0.5, 0.2188, 1.0, 0.1875, 1.0, 0.1875, 0.5, 0.1875, 0.5, 0.1875, 1.0, 0.1562, 1.0, 0.1562, 0.5, 0.1562, 0.5, 0.1562, 1.0, 0.125, 1.0, 0.125, 0.5, 0.125, 0.5, 0.125, 1.0, 0.09375, 1.0, 0.09375, 0.5, 0.09375, 0.5, 0.09375, 1.0, 0.0625, 1.0, 0.0625, 0.5, 0.2968, 0.4854, 0.25, 0.49, 0.2032, 0.4854, 0.1582, 0.4717, 0.1167, 0.4496, 0.08029, 0.4197, 0.05045, 0.3833, 0.02827, 0.3418, 0.01461, 0.2968, 0.01, 0.25, 0.01461, 0.2032, 0.02827, 0.1582, 0.05045, 0.1167, 0.08029, 0.08029, 0.1167, 0.05045, 0.1582, 0.02827, 0.2032, 0.01461, 0.25, 0.01, 0.2968, 0.01461, 0.3418, 0.02827, 0.3833, 0.05045, 0.4197, 0.08029, 0.4496, 0.1167, 0.4717, 0.1582, 0.4854, 0.2032, 0.49, 0.25, 0.4854, 0.2968, 0.4717, 0.3418, 0.4496, 0.3833, 0.4197, 0.4197, 0.3833, 0.4496, 0.3418, 0.4717, 0.0625, 0.5, 0.0625, 1.0, 0.03125, 1.0, 0.03125, 0.5, 0.03125, 0.5, 0.03125, 1.0, 0.0, 1.0, 0.0, 0.5, 0.75, 0.49, 0.7968, 0.4854, 0.8418, 0.4717, 0.8833, 0.4496, 0.9197, 0.4197, 0.9496, 0.3833, 0.9717, 0.3418, 0.9854, 0.2968, 0.99, 0.25, 0.9854, 0.2032, 0.9717, 0.1582, 0.9496, 0.1167, 0.9197, 0.08029, 0.8833, 0.05045, 0.8418, 0.02827, 0.7968, 0.01461, 0.75, 0.01, 0.7032, 0.01461, 0.6582, 0.02827, 0.6167, 0.05045, 0.5803, 0.08029, 0.5504, 0.1167, 0.5283, 0.1582, 0.5146, 0.2032, 0.51, 0.25, 0.5146, 0.2968, 0.5283, 0.3418, 0.5504, 0.3833, 0.5803, 0.4197, 0.6167, 0.4496, 0.6582, 0.4717, 0.7032, 0.4854])
me_cylinder_002.materials.append(mat_legno)
me_cylinder_002.update()
me_cylinder_003 = bpy.data.meshes.new('Cylinder.003')
me_cylinder_003.from_pydata([(0.0, 1.0, -1.0), (0.0, 1.0, 1.0), (0.1951, 0.9808, -1.0), (0.1951, 0.9808, 1.0), (0.3827, 0.9239, -1.0), (0.3827, 0.9239, 1.0), (0.5556, 0.8315, -1.0), (0.5556, 0.8315, 1.0), (0.7071, 0.7071, -1.0), (0.7071, 0.7071, 1.0), (0.8315, 0.5556, -1.0), (0.8315, 0.5556, 1.0), (0.9239, 0.3827, -1.0), (0.9239, 0.3827, 1.0), (0.9808, 0.1951, -1.0), (0.9808, 0.1951, 1.0), (1.0, 0.0, -1.0), (1.0, 0.0, 1.0), (0.9808, -0.1951, -1.0), (0.9808, -0.1951, 1.0), (0.9239, -0.3827, -1.0), (0.9239, -0.3827, 1.0), (0.8315, -0.5556, -1.0), (0.8315, -0.5556, 1.0), (0.7071, -0.7071, -1.0), (0.7071, -0.7071, 1.0), (0.5556, -0.8315, -1.0), (0.5556, -0.8315, 1.0), (0.3827, -0.9239, -1.0), (0.3827, -0.9239, 1.0), (0.1951, -0.9808, -1.0), (0.1951, -0.9808, 1.0), (0.0, -1.0, -1.0), (0.0, -1.0, 1.0), (-0.1951, -0.9808, -1.0), (-0.1951, -0.9808, 1.0), (-0.3827, -0.9239, -1.0), (-0.3827, -0.9239, 1.0), (-0.5556, -0.8315, -1.0), (-0.5556, -0.8315, 1.0), (-0.7071, -0.7071, -1.0), (-0.7071, -0.7071, 1.0), (-0.8315, -0.5556, -1.0), (-0.8315, -0.5556, 1.0), (-0.9239, -0.3827, -1.0), (-0.9239, -0.3827, 1.0), (-0.9808, -0.1951, -1.0), (-0.9808, -0.1951, 1.0), (-1.0, 0.0, -1.0), (-1.0, 0.0, 1.0), (-0.9808, 0.1951, -1.0), (-0.9808, 0.1951, 1.0), (-0.9239, 0.3827, -1.0), (-0.9239, 0.3827, 1.0), (-0.8315, 0.5556, -1.0), (-0.8315, 0.5556, 1.0), (-0.7071, 0.7071, -1.0), (-0.7071, 0.7071, 1.0), (-0.5556, 0.8315, -1.0), (-0.5556, 0.8315, 1.0), (-0.3827, 0.9239, -1.0), (-0.3827, 0.9239, 1.0), (-0.1951, 0.9808, -1.0), (-0.1951, 0.9808, 1.0)], [], [(0, 1, 3, 2), (2, 3, 5, 4), (4, 5, 7, 6), (6, 7, 9, 8), (8, 9, 11, 10), (10, 11, 13, 12), (12, 13, 15, 14), (14, 15, 17, 16), (16, 17, 19, 18), (18, 19, 21, 20), (20, 21, 23, 22), (22, 23, 25, 24), (24, 25, 27, 26), (26, 27, 29, 28), (28, 29, 31, 30), (30, 31, 33, 32), (32, 33, 35, 34), (34, 35, 37, 36), (36, 37, 39, 38), (38, 39, 41, 40), (40, 41, 43, 42), (42, 43, 45, 44), (44, 45, 47, 46), (46, 47, 49, 48), (48, 49, 51, 50), (50, 51, 53, 52), (52, 53, 55, 54), (54, 55, 57, 56), (56, 57, 59, 58), (58, 59, 61, 60), (3, 1, 63, 61, 59, 57, 55, 53, 51, 49, 47, 45, 43, 41, 39, 37, 35, 33, 31, 29, 27, 25, 23, 21, 19, 17, 15, 13, 11, 9, 7, 5), (60, 61, 63, 62), (62, 63, 1, 0), (0, 2, 4, 6, 8, 10, 12, 14, 16, 18, 20, 22, 24, 26, 28, 30, 32, 34, 36, 38, 40, 42, 44, 46, 48, 50, 52, 54, 56, 58, 60, 62)])
me_cylinder_003.polygons.foreach_set('use_smooth', [True] * 34)
_uv = me_cylinder_003.uv_layers.new(name='UVMap')
_uv.uv.foreach_set('vector', [1.0, 0.5, 1.0, 1.0, 0.9688, 1.0, 0.9688, 0.5, 0.9688, 0.5, 0.9688, 1.0, 0.9375, 1.0, 0.9375, 0.5, 0.9375, 0.5, 0.9375, 1.0, 0.9062, 1.0, 0.9062, 0.5, 0.9062, 0.5, 0.9062, 1.0, 0.875, 1.0, 0.875, 0.5, 0.875, 0.5, 0.875, 1.0, 0.8438, 1.0, 0.8438, 0.5, 0.8438, 0.5, 0.8438, 1.0, 0.8125, 1.0, 0.8125, 0.5, 0.8125, 0.5, 0.8125, 1.0, 0.7812, 1.0, 0.7812, 0.5, 0.7812, 0.5, 0.7812, 1.0, 0.75, 1.0, 0.75, 0.5, 0.75, 0.5, 0.75, 1.0, 0.7188, 1.0, 0.7188, 0.5, 0.7188, 0.5, 0.7188, 1.0, 0.6875, 1.0, 0.6875, 0.5, 0.6875, 0.5, 0.6875, 1.0, 0.6562, 1.0, 0.6562, 0.5, 0.6562, 0.5, 0.6562, 1.0, 0.625, 1.0, 0.625, 0.5, 0.625, 0.5, 0.625, 1.0, 0.5938, 1.0, 0.5938, 0.5, 0.5938, 0.5, 0.5938, 1.0, 0.5625, 1.0, 0.5625, 0.5, 0.5625, 0.5, 0.5625, 1.0, 0.5312, 1.0, 0.5312, 0.5, 0.5312, 0.5, 0.5312, 1.0, 0.5, 1.0, 0.5, 0.5, 0.5, 0.5, 0.5, 1.0, 0.4688, 1.0, 0.4688, 0.5, 0.4688, 0.5, 0.4688, 1.0, 0.4375, 1.0, 0.4375, 0.5, 0.4375, 0.5, 0.4375, 1.0, 0.4062, 1.0, 0.4062, 0.5, 0.4062, 0.5, 0.4062, 1.0, 0.375, 1.0, 0.375, 0.5, 0.375, 0.5, 0.375, 1.0, 0.3438, 1.0, 0.3438, 0.5, 0.3438, 0.5, 0.3438, 1.0, 0.3125, 1.0, 0.3125, 0.5, 0.3125, 0.5, 0.3125, 1.0, 0.2812, 1.0, 0.2812, 0.5, 0.2812, 0.5, 0.2812, 1.0, 0.25, 1.0, 0.25, 0.5, 0.25, 0.5, 0.25, 1.0, 0.2188, 1.0, 0.2188, 0.5, 0.2188, 0.5, 0.2188, 1.0, 0.1875, 1.0, 0.1875, 0.5, 0.1875, 0.5, 0.1875, 1.0, 0.1562, 1.0, 0.1562, 0.5, 0.1562, 0.5, 0.1562, 1.0, 0.125, 1.0, 0.125, 0.5, 0.125, 0.5, 0.125, 1.0, 0.09375, 1.0, 0.09375, 0.5, 0.09375, 0.5, 0.09375, 1.0, 0.0625, 1.0, 0.0625, 0.5, 0.2968, 0.4854, 0.25, 0.49, 0.2032, 0.4854, 0.1582, 0.4717, 0.1167, 0.4496, 0.08029, 0.4197, 0.05045, 0.3833, 0.02827, 0.3418, 0.01461, 0.2968, 0.01, 0.25, 0.01461, 0.2032, 0.02827, 0.1582, 0.05045, 0.1167, 0.08029, 0.08029, 0.1167, 0.05045, 0.1582, 0.02827, 0.2032, 0.01461, 0.25, 0.01, 0.2968, 0.01461, 0.3418, 0.02827, 0.3833, 0.05045, 0.4197, 0.08029, 0.4496, 0.1167, 0.4717, 0.1582, 0.4854, 0.2032, 0.49, 0.25, 0.4854, 0.2968, 0.4717, 0.3418, 0.4496, 0.3833, 0.4197, 0.4197, 0.3833, 0.4496, 0.3418, 0.4717, 0.0625, 0.5, 0.0625, 1.0, 0.03125, 1.0, 0.03125, 0.5, 0.03125, 0.5, 0.03125, 1.0, 0.0, 1.0, 0.0, 0.5, 0.75, 0.49, 0.7968, 0.4854, 0.8418, 0.4717, 0.8833, 0.4496, 0.9197, 0.4197, 0.9496, 0.3833, 0.9717, 0.3418, 0.9854, 0.2968, 0.99, 0.25, 0.9854, 0.2032, 0.9717, 0.1582, 0.9496, 0.1167, 0.9197, 0.08029, 0.8833, 0.05045, 0.8418, 0.02827, 0.7968, 0.01461, 0.75, 0.01, 0.7032, 0.01461, 0.6582, 0.02827, 0.6167, 0.05045, 0.5803, 0.08029, 0.5504, 0.1167, 0.5283, 0.1582, 0.5146, 0.2032, 0.51, 0.25, 0.5146, 0.2968, 0.5283, 0.3418, 0.5504, 0.3833, 0.5803, 0.4197, 0.6167, 0.4496, 0.6582, 0.4717, 0.7032, 0.4854])
me_cylinder_003.materials.append(mat_legno)
me_cylinder_003.update()
me_cylinder_004 = bpy.data.meshes.new('Cylinder.004')
me_cylinder_004.from_pydata([(0.0, 1.0, -1.0), (0.0, 1.0, 1.0), (0.1951, 0.9808, -1.0), (0.1951, 0.9808, 1.0), (0.3827, 0.9239, -1.0), (0.3827, 0.9239, 1.0), (0.5556, 0.8315, -1.0), (0.5556, 0.8315, 1.0), (0.7071, 0.7071, -1.0), (0.7071, 0.7071, 1.0), (0.8315, 0.5556, -1.0), (0.8315, 0.5556, 1.0), (0.9239, 0.3827, -1.0), (0.9239, 0.3827, 1.0), (0.9808, 0.1951, -1.0), (0.9808, 0.1951, 1.0), (1.0, 0.0, -1.0), (1.0, 0.0, 1.0), (0.9808, -0.1951, -1.0), (0.9808, -0.1951, 1.0), (0.9239, -0.3827, -1.0), (0.9239, -0.3827, 1.0), (0.8315, -0.5556, -1.0), (0.8315, -0.5556, 1.0), (0.7071, -0.7071, -1.0), (0.7071, -0.7071, 1.0), (0.5556, -0.8315, -1.0), (0.5556, -0.8315, 1.0), (0.3827, -0.9239, -1.0), (0.3827, -0.9239, 1.0), (0.1951, -0.9808, -1.0), (0.1951, -0.9808, 1.0), (0.0, -1.0, -1.0), (0.0, -1.0, 1.0), (-0.1951, -0.9808, -1.0), (-0.1951, -0.9808, 1.0), (-0.3827, -0.9239, -1.0), (-0.3827, -0.9239, 1.0), (-0.5556, -0.8315, -1.0), (-0.5556, -0.8315, 1.0), (-0.7071, -0.7071, -1.0), (-0.7071, -0.7071, 1.0), (-0.8315, -0.5556, -1.0), (-0.8315, -0.5556, 1.0), (-0.9239, -0.3827, -1.0), (-0.9239, -0.3827, 1.0), (-0.9808, -0.1951, -1.0), (-0.9808, -0.1951, 1.0), (-1.0, 0.0, -1.0), (-1.0, 0.0, 1.0), (-0.9808, 0.1951, -1.0), (-0.9808, 0.1951, 1.0), (-0.9239, 0.3827, -1.0), (-0.9239, 0.3827, 1.0), (-0.8315, 0.5556, -1.0), (-0.8315, 0.5556, 1.0), (-0.7071, 0.7071, -1.0), (-0.7071, 0.7071, 1.0), (-0.5556, 0.8315, -1.0), (-0.5556, 0.8315, 1.0), (-0.3827, 0.9239, -1.0), (-0.3827, 0.9239, 1.0), (-0.1951, 0.9808, -1.0), (-0.1951, 0.9808, 1.0)], [], [(0, 1, 3, 2), (2, 3, 5, 4), (4, 5, 7, 6), (6, 7, 9, 8), (8, 9, 11, 10), (10, 11, 13, 12), (12, 13, 15, 14), (14, 15, 17, 16), (16, 17, 19, 18), (18, 19, 21, 20), (20, 21, 23, 22), (22, 23, 25, 24), (24, 25, 27, 26), (26, 27, 29, 28), (28, 29, 31, 30), (30, 31, 33, 32), (32, 33, 35, 34), (34, 35, 37, 36), (36, 37, 39, 38), (38, 39, 41, 40), (40, 41, 43, 42), (42, 43, 45, 44), (44, 45, 47, 46), (46, 47, 49, 48), (48, 49, 51, 50), (50, 51, 53, 52), (52, 53, 55, 54), (54, 55, 57, 56), (56, 57, 59, 58), (58, 59, 61, 60), (3, 1, 63, 61, 59, 57, 55, 53, 51, 49, 47, 45, 43, 41, 39, 37, 35, 33, 31, 29, 27, 25, 23, 21, 19, 17, 15, 13, 11, 9, 7, 5), (60, 61, 63, 62), (62, 63, 1, 0), (0, 2, 4, 6, 8, 10, 12, 14, 16, 18, 20, 22, 24, 26, 28, 30, 32, 34, 36, 38, 40, 42, 44, 46, 48, 50, 52, 54, 56, 58, 60, 62)])
me_cylinder_004.polygons.foreach_set('use_smooth', [True] * 34)
_uv = me_cylinder_004.uv_layers.new(name='UVMap')
_uv.uv.foreach_set('vector', [1.0, 0.5, 1.0, 1.0, 0.9688, 1.0, 0.9688, 0.5, 0.9688, 0.5, 0.9688, 1.0, 0.9375, 1.0, 0.9375, 0.5, 0.9375, 0.5, 0.9375, 1.0, 0.9062, 1.0, 0.9062, 0.5, 0.9062, 0.5, 0.9062, 1.0, 0.875, 1.0, 0.875, 0.5, 0.875, 0.5, 0.875, 1.0, 0.8438, 1.0, 0.8438, 0.5, 0.8438, 0.5, 0.8438, 1.0, 0.8125, 1.0, 0.8125, 0.5, 0.8125, 0.5, 0.8125, 1.0, 0.7812, 1.0, 0.7812, 0.5, 0.7812, 0.5, 0.7812, 1.0, 0.75, 1.0, 0.75, 0.5, 0.75, 0.5, 0.75, 1.0, 0.7188, 1.0, 0.7188, 0.5, 0.7188, 0.5, 0.7188, 1.0, 0.6875, 1.0, 0.6875, 0.5, 0.6875, 0.5, 0.6875, 1.0, 0.6562, 1.0, 0.6562, 0.5, 0.6562, 0.5, 0.6562, 1.0, 0.625, 1.0, 0.625, 0.5, 0.625, 0.5, 0.625, 1.0, 0.5938, 1.0, 0.5938, 0.5, 0.5938, 0.5, 0.5938, 1.0, 0.5625, 1.0, 0.5625, 0.5, 0.5625, 0.5, 0.5625, 1.0, 0.5312, 1.0, 0.5312, 0.5, 0.5312, 0.5, 0.5312, 1.0, 0.5, 1.0, 0.5, 0.5, 0.5, 0.5, 0.5, 1.0, 0.4688, 1.0, 0.4688, 0.5, 0.4688, 0.5, 0.4688, 1.0, 0.4375, 1.0, 0.4375, 0.5, 0.4375, 0.5, 0.4375, 1.0, 0.4062, 1.0, 0.4062, 0.5, 0.4062, 0.5, 0.4062, 1.0, 0.375, 1.0, 0.375, 0.5, 0.375, 0.5, 0.375, 1.0, 0.3438, 1.0, 0.3438, 0.5, 0.3438, 0.5, 0.3438, 1.0, 0.3125, 1.0, 0.3125, 0.5, 0.3125, 0.5, 0.3125, 1.0, 0.2812, 1.0, 0.2812, 0.5, 0.2812, 0.5, 0.2812, 1.0, 0.25, 1.0, 0.25, 0.5, 0.25, 0.5, 0.25, 1.0, 0.2188, 1.0, 0.2188, 0.5, 0.2188, 0.5, 0.2188, 1.0, 0.1875, 1.0, 0.1875, 0.5, 0.1875, 0.5, 0.1875, 1.0, 0.1562, 1.0, 0.1562, 0.5, 0.1562, 0.5, 0.1562, 1.0, 0.125, 1.0, 0.125, 0.5, 0.125, 0.5, 0.125, 1.0, 0.09375, 1.0, 0.09375, 0.5, 0.09375, 0.5, 0.09375, 1.0, 0.0625, 1.0, 0.0625, 0.5, 0.2968, 0.4854, 0.25, 0.49, 0.2032, 0.4854, 0.1582, 0.4717, 0.1167, 0.4496, 0.08029, 0.4197, 0.05045, 0.3833, 0.02827, 0.3418, 0.01461, 0.2968, 0.01, 0.25, 0.01461, 0.2032, 0.02827, 0.1582, 0.05045, 0.1167, 0.08029, 0.08029, 0.1167, 0.05045, 0.1582, 0.02827, 0.2032, 0.01461, 0.25, 0.01, 0.2968, 0.01461, 0.3418, 0.02827, 0.3833, 0.05045, 0.4197, 0.08029, 0.4496, 0.1167, 0.4717, 0.1582, 0.4854, 0.2032, 0.49, 0.25, 0.4854, 0.2968, 0.4717, 0.3418, 0.4496, 0.3833, 0.4197, 0.4197, 0.3833, 0.4496, 0.3418, 0.4717, 0.0625, 0.5, 0.0625, 1.0, 0.03125, 1.0, 0.03125, 0.5, 0.03125, 0.5, 0.03125, 1.0, 0.0, 1.0, 0.0, 0.5, 0.75, 0.49, 0.7968, 0.4854, 0.8418, 0.4717, 0.8833, 0.4496, 0.9197, 0.4197, 0.9496, 0.3833, 0.9717, 0.3418, 0.9854, 0.2968, 0.99, 0.25, 0.9854, 0.2032, 0.9717, 0.1582, 0.9496, 0.1167, 0.9197, 0.08029, 0.8833, 0.05045, 0.8418, 0.02827, 0.7968, 0.01461, 0.75, 0.01, 0.7032, 0.01461, 0.6582, 0.02827, 0.6167, 0.05045, 0.5803, 0.08029, 0.5504, 0.1167, 0.5283, 0.1582, 0.5146, 0.2032, 0.51, 0.25, 0.5146, 0.2968, 0.5283, 0.3418, 0.5504, 0.3833, 0.5803, 0.4197, 0.6167, 0.4496, 0.6582, 0.4717, 0.7032, 0.4854])
me_cylinder_004.materials.append(mat_legno)
me_cylinder_004.update()
me_cylinder_005 = bpy.data.meshes.new('Cylinder.005')
me_cylinder_005.from_pydata([(0.0, 1.0, -1.0), (0.0, 1.0, 1.0), (0.1951, 0.9808, -1.0), (0.1951, 0.9808, 1.0), (0.3827, 0.9239, -1.0), (0.3827, 0.9239, 1.0), (0.5556, 0.8315, -1.0), (0.5556, 0.8315, 1.0), (0.7071, 0.7071, -1.0), (0.7071, 0.7071, 1.0), (0.8315, 0.5556, -1.0), (0.8315, 0.5556, 1.0), (0.9239, 0.3827, -1.0), (0.9239, 0.3827, 1.0), (0.9808, 0.1951, -1.0), (0.9808, 0.1951, 1.0), (1.0, 0.0, -1.0), (1.0, 0.0, 1.0), (0.9808, -0.1951, -1.0), (0.9808, -0.1951, 1.0), (0.9239, -0.3827, -1.0), (0.9239, -0.3827, 1.0), (0.8315, -0.5556, -1.0), (0.8315, -0.5556, 1.0), (0.7071, -0.7071, -1.0), (0.7071, -0.7071, 1.0), (0.5556, -0.8315, -1.0), (0.5556, -0.8315, 1.0), (0.3827, -0.9239, -1.0), (0.3827, -0.9239, 1.0), (0.1951, -0.9808, -1.0), (0.1951, -0.9808, 1.0), (0.0, -1.0, -1.0), (0.0, -1.0, 1.0), (-0.1951, -0.9808, -1.0), (-0.1951, -0.9808, 1.0), (-0.3827, -0.9239, -1.0), (-0.3827, -0.9239, 1.0), (-0.5556, -0.8315, -1.0), (-0.5556, -0.8315, 1.0), (-0.7071, -0.7071, -1.0), (-0.7071, -0.7071, 1.0), (-0.8315, -0.5556, -1.0), (-0.8315, -0.5556, 1.0), (-0.9239, -0.3827, -1.0), (-0.9239, -0.3827, 1.0), (-0.9808, -0.1951, -1.0), (-0.9808, -0.1951, 1.0), (-1.0, 0.0, -1.0), (-1.0, 0.0, 1.0), (-0.9808, 0.1951, -1.0), (-0.9808, 0.1951, 1.0), (-0.9239, 0.3827, -1.0), (-0.9239, 0.3827, 1.0), (-0.8315, 0.5556, -1.0), (-0.8315, 0.5556, 1.0), (-0.7071, 0.7071, -1.0), (-0.7071, 0.7071, 1.0), (-0.5556, 0.8315, -1.0), (-0.5556, 0.8315, 1.0), (-0.3827, 0.9239, -1.0), (-0.3827, 0.9239, 1.0), (-0.1951, 0.9808, -1.0), (-0.1951, 0.9808, 1.0)], [], [(0, 1, 3, 2), (2, 3, 5, 4), (4, 5, 7, 6), (6, 7, 9, 8), (8, 9, 11, 10), (10, 11, 13, 12), (12, 13, 15, 14), (14, 15, 17, 16), (16, 17, 19, 18), (18, 19, 21, 20), (20, 21, 23, 22), (22, 23, 25, 24), (24, 25, 27, 26), (26, 27, 29, 28), (28, 29, 31, 30), (30, 31, 33, 32), (32, 33, 35, 34), (34, 35, 37, 36), (36, 37, 39, 38), (38, 39, 41, 40), (40, 41, 43, 42), (42, 43, 45, 44), (44, 45, 47, 46), (46, 47, 49, 48), (48, 49, 51, 50), (50, 51, 53, 52), (52, 53, 55, 54), (54, 55, 57, 56), (56, 57, 59, 58), (58, 59, 61, 60), (3, 1, 63, 61, 59, 57, 55, 53, 51, 49, 47, 45, 43, 41, 39, 37, 35, 33, 31, 29, 27, 25, 23, 21, 19, 17, 15, 13, 11, 9, 7, 5), (60, 61, 63, 62), (62, 63, 1, 0), (0, 2, 4, 6, 8, 10, 12, 14, 16, 18, 20, 22, 24, 26, 28, 30, 32, 34, 36, 38, 40, 42, 44, 46, 48, 50, 52, 54, 56, 58, 60, 62)])
me_cylinder_005.polygons.foreach_set('use_smooth', [True] * 34)
_uv = me_cylinder_005.uv_layers.new(name='UVMap')
_uv.uv.foreach_set('vector', [1.0, 0.5, 1.0, 1.0, 0.9688, 1.0, 0.9688, 0.5, 0.9688, 0.5, 0.9688, 1.0, 0.9375, 1.0, 0.9375, 0.5, 0.9375, 0.5, 0.9375, 1.0, 0.9062, 1.0, 0.9062, 0.5, 0.9062, 0.5, 0.9062, 1.0, 0.875, 1.0, 0.875, 0.5, 0.875, 0.5, 0.875, 1.0, 0.8438, 1.0, 0.8438, 0.5, 0.8438, 0.5, 0.8438, 1.0, 0.8125, 1.0, 0.8125, 0.5, 0.8125, 0.5, 0.8125, 1.0, 0.7812, 1.0, 0.7812, 0.5, 0.7812, 0.5, 0.7812, 1.0, 0.75, 1.0, 0.75, 0.5, 0.75, 0.5, 0.75, 1.0, 0.7188, 1.0, 0.7188, 0.5, 0.7188, 0.5, 0.7188, 1.0, 0.6875, 1.0, 0.6875, 0.5, 0.6875, 0.5, 0.6875, 1.0, 0.6562, 1.0, 0.6562, 0.5, 0.6562, 0.5, 0.6562, 1.0, 0.625, 1.0, 0.625, 0.5, 0.625, 0.5, 0.625, 1.0, 0.5938, 1.0, 0.5938, 0.5, 0.5938, 0.5, 0.5938, 1.0, 0.5625, 1.0, 0.5625, 0.5, 0.5625, 0.5, 0.5625, 1.0, 0.5312, 1.0, 0.5312, 0.5, 0.5312, 0.5, 0.5312, 1.0, 0.5, 1.0, 0.5, 0.5, 0.5, 0.5, 0.5, 1.0, 0.4688, 1.0, 0.4688, 0.5, 0.4688, 0.5, 0.4688, 1.0, 0.4375, 1.0, 0.4375, 0.5, 0.4375, 0.5, 0.4375, 1.0, 0.4062, 1.0, 0.4062, 0.5, 0.4062, 0.5, 0.4062, 1.0, 0.375, 1.0, 0.375, 0.5, 0.375, 0.5, 0.375, 1.0, 0.3438, 1.0, 0.3438, 0.5, 0.3438, 0.5, 0.3438, 1.0, 0.3125, 1.0, 0.3125, 0.5, 0.3125, 0.5, 0.3125, 1.0, 0.2812, 1.0, 0.2812, 0.5, 0.2812, 0.5, 0.2812, 1.0, 0.25, 1.0, 0.25, 0.5, 0.25, 0.5, 0.25, 1.0, 0.2188, 1.0, 0.2188, 0.5, 0.2188, 0.5, 0.2188, 1.0, 0.1875, 1.0, 0.1875, 0.5, 0.1875, 0.5, 0.1875, 1.0, 0.1562, 1.0, 0.1562, 0.5, 0.1562, 0.5, 0.1562, 1.0, 0.125, 1.0, 0.125, 0.5, 0.125, 0.5, 0.125, 1.0, 0.09375, 1.0, 0.09375, 0.5, 0.09375, 0.5, 0.09375, 1.0, 0.0625, 1.0, 0.0625, 0.5, 0.2968, 0.4854, 0.25, 0.49, 0.2032, 0.4854, 0.1582, 0.4717, 0.1167, 0.4496, 0.08029, 0.4197, 0.05045, 0.3833, 0.02827, 0.3418, 0.01461, 0.2968, 0.01, 0.25, 0.01461, 0.2032, 0.02827, 0.1582, 0.05045, 0.1167, 0.08029, 0.08029, 0.1167, 0.05045, 0.1582, 0.02827, 0.2032, 0.01461, 0.25, 0.01, 0.2968, 0.01461, 0.3418, 0.02827, 0.3833, 0.05045, 0.4197, 0.08029, 0.4496, 0.1167, 0.4717, 0.1582, 0.4854, 0.2032, 0.49, 0.25, 0.4854, 0.2968, 0.4717, 0.3418, 0.4496, 0.3833, 0.4197, 0.4197, 0.3833, 0.4496, 0.3418, 0.4717, 0.0625, 0.5, 0.0625, 1.0, 0.03125, 1.0, 0.03125, 0.5, 0.03125, 0.5, 0.03125, 1.0, 0.0, 1.0, 0.0, 0.5, 0.75, 0.49, 0.7968, 0.4854, 0.8418, 0.4717, 0.8833, 0.4496, 0.9197, 0.4197, 0.9496, 0.3833, 0.9717, 0.3418, 0.9854, 0.2968, 0.99, 0.25, 0.9854, 0.2032, 0.9717, 0.1582, 0.9496, 0.1167, 0.9197, 0.08029, 0.8833, 0.05045, 0.8418, 0.02827, 0.7968, 0.01461, 0.75, 0.01, 0.7032, 0.01461, 0.6582, 0.02827, 0.6167, 0.05045, 0.5803, 0.08029, 0.5504, 0.1167, 0.5283, 0.1582, 0.5146, 0.2032, 0.51, 0.25, 0.5146, 0.2968, 0.5283, 0.3418, 0.5504, 0.3833, 0.5803, 0.4197, 0.6167, 0.4496, 0.6582, 0.4717, 0.7032, 0.4854])
me_cylinder_005.materials.append(mat_legno)
me_cylinder_005.update()
me_cylinder_006 = bpy.data.meshes.new('Cylinder.006')
me_cylinder_006.from_pydata([(0.0, 1.0, -1.0), (0.0, 1.0, 1.0), (0.1951, 0.9808, -1.0), (0.1951, 0.9808, 1.0), (0.3827, 0.9239, -1.0), (0.3827, 0.9239, 1.0), (0.5556, 0.8315, -1.0), (0.5556, 0.8315, 1.0), (0.7071, 0.7071, -1.0), (0.7071, 0.7071, 1.0), (0.8315, 0.5556, -1.0), (0.8315, 0.5556, 1.0), (0.9239, 0.3827, -1.0), (0.9239, 0.3827, 1.0), (0.9808, 0.1951, -1.0), (0.9808, 0.1951, 1.0), (1.0, 0.0, -1.0), (1.0, 0.0, 1.0), (0.9808, -0.1951, -1.0), (0.9808, -0.1951, 1.0), (0.9239, -0.3827, -1.0), (0.9239, -0.3827, 1.0), (0.8315, -0.5556, -1.0), (0.8315, -0.5556, 1.0), (0.7071, -0.7071, -1.0), (0.7071, -0.7071, 1.0), (0.5556, -0.8315, -1.0), (0.5556, -0.8315, 1.0), (0.3827, -0.9239, -1.0), (0.3827, -0.9239, 1.0), (0.1951, -0.9808, -1.0), (0.1951, -0.9808, 1.0), (0.0, -1.0, -1.0), (0.0, -1.0, 1.0), (-0.1951, -0.9808, -1.0), (-0.1951, -0.9808, 1.0), (-0.3827, -0.9239, -1.0), (-0.3827, -0.9239, 1.0), (-0.5556, -0.8315, -1.0), (-0.5556, -0.8315, 1.0), (-0.7071, -0.7071, -1.0), (-0.7071, -0.7071, 1.0), (-0.8315, -0.5556, -1.0), (-0.8315, -0.5556, 1.0), (-0.9239, -0.3827, -1.0), (-0.9239, -0.3827, 1.0), (-0.9808, -0.1951, -1.0), (-0.9808, -0.1951, 1.0), (-1.0, 0.0, -1.0), (-1.0, 0.0, 1.0), (-0.9808, 0.1951, -1.0), (-0.9808, 0.1951, 1.0), (-0.9239, 0.3827, -1.0), (-0.9239, 0.3827, 1.0), (-0.8315, 0.5556, -1.0), (-0.8315, 0.5556, 1.0), (-0.7071, 0.7071, -1.0), (-0.7071, 0.7071, 1.0), (-0.5556, 0.8315, -1.0), (-0.5556, 0.8315, 1.0), (-0.3827, 0.9239, -1.0), (-0.3827, 0.9239, 1.0), (-0.1951, 0.9808, -1.0), (-0.1951, 0.9808, 1.0)], [], [(0, 1, 3, 2), (2, 3, 5, 4), (4, 5, 7, 6), (6, 7, 9, 8), (8, 9, 11, 10), (10, 11, 13, 12), (12, 13, 15, 14), (14, 15, 17, 16), (16, 17, 19, 18), (18, 19, 21, 20), (20, 21, 23, 22), (22, 23, 25, 24), (24, 25, 27, 26), (26, 27, 29, 28), (28, 29, 31, 30), (30, 31, 33, 32), (32, 33, 35, 34), (34, 35, 37, 36), (36, 37, 39, 38), (38, 39, 41, 40), (40, 41, 43, 42), (42, 43, 45, 44), (44, 45, 47, 46), (46, 47, 49, 48), (48, 49, 51, 50), (50, 51, 53, 52), (52, 53, 55, 54), (54, 55, 57, 56), (56, 57, 59, 58), (58, 59, 61, 60), (3, 1, 63, 61, 59, 57, 55, 53, 51, 49, 47, 45, 43, 41, 39, 37, 35, 33, 31, 29, 27, 25, 23, 21, 19, 17, 15, 13, 11, 9, 7, 5), (60, 61, 63, 62), (62, 63, 1, 0), (0, 2, 4, 6, 8, 10, 12, 14, 16, 18, 20, 22, 24, 26, 28, 30, 32, 34, 36, 38, 40, 42, 44, 46, 48, 50, 52, 54, 56, 58, 60, 62)])
me_cylinder_006.polygons.foreach_set('use_smooth', [True] * 34)
_uv = me_cylinder_006.uv_layers.new(name='UVMap')
_uv.uv.foreach_set('vector', [1.0, 0.5, 1.0, 1.0, 0.9688, 1.0, 0.9688, 0.5, 0.9688, 0.5, 0.9688, 1.0, 0.9375, 1.0, 0.9375, 0.5, 0.9375, 0.5, 0.9375, 1.0, 0.9062, 1.0, 0.9062, 0.5, 0.9062, 0.5, 0.9062, 1.0, 0.875, 1.0, 0.875, 0.5, 0.875, 0.5, 0.875, 1.0, 0.8438, 1.0, 0.8438, 0.5, 0.8438, 0.5, 0.8438, 1.0, 0.8125, 1.0, 0.8125, 0.5, 0.8125, 0.5, 0.8125, 1.0, 0.7812, 1.0, 0.7812, 0.5, 0.7812, 0.5, 0.7812, 1.0, 0.75, 1.0, 0.75, 0.5, 0.75, 0.5, 0.75, 1.0, 0.7188, 1.0, 0.7188, 0.5, 0.7188, 0.5, 0.7188, 1.0, 0.6875, 1.0, 0.6875, 0.5, 0.6875, 0.5, 0.6875, 1.0, 0.6562, 1.0, 0.6562, 0.5, 0.6562, 0.5, 0.6562, 1.0, 0.625, 1.0, 0.625, 0.5, 0.625, 0.5, 0.625, 1.0, 0.5938, 1.0, 0.5938, 0.5, 0.5938, 0.5, 0.5938, 1.0, 0.5625, 1.0, 0.5625, 0.5, 0.5625, 0.5, 0.5625, 1.0, 0.5312, 1.0, 0.5312, 0.5, 0.5312, 0.5, 0.5312, 1.0, 0.5, 1.0, 0.5, 0.5, 0.5, 0.5, 0.5, 1.0, 0.4688, 1.0, 0.4688, 0.5, 0.4688, 0.5, 0.4688, 1.0, 0.4375, 1.0, 0.4375, 0.5, 0.4375, 0.5, 0.4375, 1.0, 0.4062, 1.0, 0.4062, 0.5, 0.4062, 0.5, 0.4062, 1.0, 0.375, 1.0, 0.375, 0.5, 0.375, 0.5, 0.375, 1.0, 0.3438, 1.0, 0.3438, 0.5, 0.3438, 0.5, 0.3438, 1.0, 0.3125, 1.0, 0.3125, 0.5, 0.3125, 0.5, 0.3125, 1.0, 0.2812, 1.0, 0.2812, 0.5, 0.2812, 0.5, 0.2812, 1.0, 0.25, 1.0, 0.25, 0.5, 0.25, 0.5, 0.25, 1.0, 0.2188, 1.0, 0.2188, 0.5, 0.2188, 0.5, 0.2188, 1.0, 0.1875, 1.0, 0.1875, 0.5, 0.1875, 0.5, 0.1875, 1.0, 0.1562, 1.0, 0.1562, 0.5, 0.1562, 0.5, 0.1562, 1.0, 0.125, 1.0, 0.125, 0.5, 0.125, 0.5, 0.125, 1.0, 0.09375, 1.0, 0.09375, 0.5, 0.09375, 0.5, 0.09375, 1.0, 0.0625, 1.0, 0.0625, 0.5, 0.2968, 0.4854, 0.25, 0.49, 0.2032, 0.4854, 0.1582, 0.4717, 0.1167, 0.4496, 0.08029, 0.4197, 0.05045, 0.3833, 0.02827, 0.3418, 0.01461, 0.2968, 0.01, 0.25, 0.01461, 0.2032, 0.02827, 0.1582, 0.05045, 0.1167, 0.08029, 0.08029, 0.1167, 0.05045, 0.1582, 0.02827, 0.2032, 0.01461, 0.25, 0.01, 0.2968, 0.01461, 0.3418, 0.02827, 0.3833, 0.05045, 0.4197, 0.08029, 0.4496, 0.1167, 0.4717, 0.1582, 0.4854, 0.2032, 0.49, 0.25, 0.4854, 0.2968, 0.4717, 0.3418, 0.4496, 0.3833, 0.4197, 0.4197, 0.3833, 0.4496, 0.3418, 0.4717, 0.0625, 0.5, 0.0625, 1.0, 0.03125, 1.0, 0.03125, 0.5, 0.03125, 0.5, 0.03125, 1.0, 0.0, 1.0, 0.0, 0.5, 0.75, 0.49, 0.7968, 0.4854, 0.8418, 0.4717, 0.8833, 0.4496, 0.9197, 0.4197, 0.9496, 0.3833, 0.9717, 0.3418, 0.9854, 0.2968, 0.99, 0.25, 0.9854, 0.2032, 0.9717, 0.1582, 0.9496, 0.1167, 0.9197, 0.08029, 0.8833, 0.05045, 0.8418, 0.02827, 0.7968, 0.01461, 0.75, 0.01, 0.7032, 0.01461, 0.6582, 0.02827, 0.6167, 0.05045, 0.5803, 0.08029, 0.5504, 0.1167, 0.5283, 0.1582, 0.5146, 0.2032, 0.51, 0.25, 0.5146, 0.2968, 0.5283, 0.3418, 0.5504, 0.3833, 0.5803, 0.4197, 0.6167, 0.4496, 0.6582, 0.4717, 0.7032, 0.4854])
me_cylinder_006.materials.append(mat_legno)
me_cylinder_006.update()
me_cylinder_007 = bpy.data.meshes.new('Cylinder.007')
me_cylinder_007.from_pydata([(0.0, 1.0, -1.0), (0.0, 1.0, 1.0), (0.1951, 0.9808, -1.0), (0.1951, 0.9808, 1.0), (0.3827, 0.9239, -1.0), (0.3827, 0.9239, 1.0), (0.5556, 0.8315, -1.0), (0.5556, 0.8315, 1.0), (0.7071, 0.7071, -1.0), (0.7071, 0.7071, 1.0), (0.8315, 0.5556, -1.0), (0.8315, 0.5556, 1.0), (0.9239, 0.3827, -1.0), (0.9239, 0.3827, 1.0), (0.9808, 0.1951, -1.0), (0.9808, 0.1951, 1.0), (1.0, 0.0, -1.0), (1.0, 0.0, 1.0), (0.9808, -0.1951, -1.0), (0.9808, -0.1951, 1.0), (0.9239, -0.3827, -1.0), (0.9239, -0.3827, 1.0), (0.8315, -0.5556, -1.0), (0.8315, -0.5556, 1.0), (0.7071, -0.7071, -1.0), (0.7071, -0.7071, 1.0), (0.5556, -0.8315, -1.0), (0.5556, -0.8315, 1.0), (0.3827, -0.9239, -1.0), (0.3827, -0.9239, 1.0), (0.1951, -0.9808, -1.0), (0.1951, -0.9808, 1.0), (0.0, -1.0, -1.0), (0.0, -1.0, 1.0), (-0.1951, -0.9808, -1.0), (-0.1951, -0.9808, 1.0), (-0.3827, -0.9239, -1.0), (-0.3827, -0.9239, 1.0), (-0.5556, -0.8315, -1.0), (-0.5556, -0.8315, 1.0), (-0.7071, -0.7071, -1.0), (-0.7071, -0.7071, 1.0), (-0.8315, -0.5556, -1.0), (-0.8315, -0.5556, 1.0), (-0.9239, -0.3827, -1.0), (-0.9239, -0.3827, 1.0), (-0.9808, -0.1951, -1.0), (-0.9808, -0.1951, 1.0), (-1.0, 0.0, -1.0), (-1.0, 0.0, 1.0), (-0.9808, 0.1951, -1.0), (-0.9808, 0.1951, 1.0), (-0.9239, 0.3827, -1.0), (-0.9239, 0.3827, 1.0), (-0.8315, 0.5556, -1.0), (-0.8315, 0.5556, 1.0), (-0.7071, 0.7071, -1.0), (-0.7071, 0.7071, 1.0), (-0.5556, 0.8315, -1.0), (-0.5556, 0.8315, 1.0), (-0.3827, 0.9239, -1.0), (-0.3827, 0.9239, 1.0), (-0.1951, 0.9808, -1.0), (-0.1951, 0.9808, 1.0)], [], [(0, 1, 3, 2), (2, 3, 5, 4), (4, 5, 7, 6), (6, 7, 9, 8), (8, 9, 11, 10), (10, 11, 13, 12), (12, 13, 15, 14), (14, 15, 17, 16), (16, 17, 19, 18), (18, 19, 21, 20), (20, 21, 23, 22), (22, 23, 25, 24), (24, 25, 27, 26), (26, 27, 29, 28), (28, 29, 31, 30), (30, 31, 33, 32), (32, 33, 35, 34), (34, 35, 37, 36), (36, 37, 39, 38), (38, 39, 41, 40), (40, 41, 43, 42), (42, 43, 45, 44), (44, 45, 47, 46), (46, 47, 49, 48), (48, 49, 51, 50), (50, 51, 53, 52), (52, 53, 55, 54), (54, 55, 57, 56), (56, 57, 59, 58), (58, 59, 61, 60), (3, 1, 63, 61, 59, 57, 55, 53, 51, 49, 47, 45, 43, 41, 39, 37, 35, 33, 31, 29, 27, 25, 23, 21, 19, 17, 15, 13, 11, 9, 7, 5), (60, 61, 63, 62), (62, 63, 1, 0), (0, 2, 4, 6, 8, 10, 12, 14, 16, 18, 20, 22, 24, 26, 28, 30, 32, 34, 36, 38, 40, 42, 44, 46, 48, 50, 52, 54, 56, 58, 60, 62)])
me_cylinder_007.polygons.foreach_set('use_smooth', [True] * 34)
_uv = me_cylinder_007.uv_layers.new(name='UVMap')
_uv.uv.foreach_set('vector', [1.0, 0.5, 1.0, 1.0, 0.9688, 1.0, 0.9688, 0.5, 0.9688, 0.5, 0.9688, 1.0, 0.9375, 1.0, 0.9375, 0.5, 0.9375, 0.5, 0.9375, 1.0, 0.9062, 1.0, 0.9062, 0.5, 0.9062, 0.5, 0.9062, 1.0, 0.875, 1.0, 0.875, 0.5, 0.875, 0.5, 0.875, 1.0, 0.8438, 1.0, 0.8438, 0.5, 0.8438, 0.5, 0.8438, 1.0, 0.8125, 1.0, 0.8125, 0.5, 0.8125, 0.5, 0.8125, 1.0, 0.7812, 1.0, 0.7812, 0.5, 0.7812, 0.5, 0.7812, 1.0, 0.75, 1.0, 0.75, 0.5, 0.75, 0.5, 0.75, 1.0, 0.7188, 1.0, 0.7188, 0.5, 0.7188, 0.5, 0.7188, 1.0, 0.6875, 1.0, 0.6875, 0.5, 0.6875, 0.5, 0.6875, 1.0, 0.6562, 1.0, 0.6562, 0.5, 0.6562, 0.5, 0.6562, 1.0, 0.625, 1.0, 0.625, 0.5, 0.625, 0.5, 0.625, 1.0, 0.5938, 1.0, 0.5938, 0.5, 0.5938, 0.5, 0.5938, 1.0, 0.5625, 1.0, 0.5625, 0.5, 0.5625, 0.5, 0.5625, 1.0, 0.5312, 1.0, 0.5312, 0.5, 0.5312, 0.5, 0.5312, 1.0, 0.5, 1.0, 0.5, 0.5, 0.5, 0.5, 0.5, 1.0, 0.4688, 1.0, 0.4688, 0.5, 0.4688, 0.5, 0.4688, 1.0, 0.4375, 1.0, 0.4375, 0.5, 0.4375, 0.5, 0.4375, 1.0, 0.4062, 1.0, 0.4062, 0.5, 0.4062, 0.5, 0.4062, 1.0, 0.375, 1.0, 0.375, 0.5, 0.375, 0.5, 0.375, 1.0, 0.3438, 1.0, 0.3438, 0.5, 0.3438, 0.5, 0.3438, 1.0, 0.3125, 1.0, 0.3125, 0.5, 0.3125, 0.5, 0.3125, 1.0, 0.2812, 1.0, 0.2812, 0.5, 0.2812, 0.5, 0.2812, 1.0, 0.25, 1.0, 0.25, 0.5, 0.25, 0.5, 0.25, 1.0, 0.2188, 1.0, 0.2188, 0.5, 0.2188, 0.5, 0.2188, 1.0, 0.1875, 1.0, 0.1875, 0.5, 0.1875, 0.5, 0.1875, 1.0, 0.1562, 1.0, 0.1562, 0.5, 0.1562, 0.5, 0.1562, 1.0, 0.125, 1.0, 0.125, 0.5, 0.125, 0.5, 0.125, 1.0, 0.09375, 1.0, 0.09375, 0.5, 0.09375, 0.5, 0.09375, 1.0, 0.0625, 1.0, 0.0625, 0.5, 0.2968, 0.4854, 0.25, 0.49, 0.2032, 0.4854, 0.1582, 0.4717, 0.1167, 0.4496, 0.08029, 0.4197, 0.05045, 0.3833, 0.02827, 0.3418, 0.01461, 0.2968, 0.01, 0.25, 0.01461, 0.2032, 0.02827, 0.1582, 0.05045, 0.1167, 0.08029, 0.08029, 0.1167, 0.05045, 0.1582, 0.02827, 0.2032, 0.01461, 0.25, 0.01, 0.2968, 0.01461, 0.3418, 0.02827, 0.3833, 0.05045, 0.4197, 0.08029, 0.4496, 0.1167, 0.4717, 0.1582, 0.4854, 0.2032, 0.49, 0.25, 0.4854, 0.2968, 0.4717, 0.3418, 0.4496, 0.3833, 0.4197, 0.4197, 0.3833, 0.4496, 0.3418, 0.4717, 0.0625, 0.5, 0.0625, 1.0, 0.03125, 1.0, 0.03125, 0.5, 0.03125, 0.5, 0.03125, 1.0, 0.0, 1.0, 0.0, 0.5, 0.75, 0.49, 0.7968, 0.4854, 0.8418, 0.4717, 0.8833, 0.4496, 0.9197, 0.4197, 0.9496, 0.3833, 0.9717, 0.3418, 0.9854, 0.2968, 0.99, 0.25, 0.9854, 0.2032, 0.9717, 0.1582, 0.9496, 0.1167, 0.9197, 0.08029, 0.8833, 0.05045, 0.8418, 0.02827, 0.7968, 0.01461, 0.75, 0.01, 0.7032, 0.01461, 0.6582, 0.02827, 0.6167, 0.05045, 0.5803, 0.08029, 0.5504, 0.1167, 0.5283, 0.1582, 0.5146, 0.2032, 0.51, 0.25, 0.5146, 0.2968, 0.5283, 0.3418, 0.5504, 0.3833, 0.5803, 0.4197, 0.6167, 0.4496, 0.6582, 0.4717, 0.7032, 0.4854])
me_cylinder_007.materials.append(mat_legno)
me_cylinder_007.update()

# ---- objects
ob_cube = bpy.data.objects.new('Cube', me_cube_001)
ob_cube_001 = bpy.data.objects.new('Cube.001', me_cube_002)
ob_cube_002 = bpy.data.objects.new('Cube.002', me_cube_003)
ob_cube_003 = bpy.data.objects.new('Cube.003', me_cube_004)
ob_cylinder = bpy.data.objects.new('Cylinder', me_cylinder)
ob_cylinder_001 = bpy.data.objects.new('Cylinder.001', me_cylinder_001)
ob_cylinder_002 = bpy.data.objects.new('Cylinder.002', me_cylinder_002)
ob_cylinder_003 = bpy.data.objects.new('Cylinder.003', me_cylinder_003)
ob_cylinder_004 = bpy.data.objects.new('Cylinder.004', me_cylinder_004)
ob_cylinder_005 = bpy.data.objects.new('Cylinder.005', me_cylinder_005)
ob_cylinder_006 = bpy.data.objects.new('Cylinder.006', me_cylinder_006)
ob_cylinder_007 = bpy.data.objects.new('Cylinder.007', me_cylinder_007)

# ---- transforms, parenting, visibility, modifiers, constraints
ob_cube.location = (0.7351, 0.0, 0.15)
ob_cube.scale = (0.48, 0.375, 0.15)
_m = ob_cube.modifiers.new('Subdivision', 'SUBSURF')
ob_cube_001.location = (0.6162, 0.7738, 0.15)
ob_cube_001.scale = (0.6, 0.4, 0.15)
_m = ob_cube_001.modifiers.new('Subdivision', 'SUBSURF')
ob_cube_002.location = (-0.003956, -0.3684, 0.3)
ob_cube_002.rotation_euler = (0.0, 1.571, 0.0)
ob_cube_002.scale = (-0.3, 0.75, 0.26)
_m = ob_cube_002.modifiers.new('Subdivision', 'SUBSURF')
ob_cube_003.location = (0.7276, -0.7473, 0.15)
ob_cube_003.scale = (0.48, 0.375, 0.15)
_m = ob_cube_003.modifiers.new('Subdivision', 'SUBSURF')
ob_cylinder.location = (-0.1646, -1.019, -0.01368)
ob_cylinder.scale = (0.04, 0.04, 0.02)
_m = ob_cylinder.modifiers.new('Auto Smooth', 'NODES')
_m.node_group = ng_auto_smooth
_gi = [s.identifier for s in ng_auto_smooth.interface.items_tree if s.item_type == 'SOCKET' and s.in_out == 'INPUT']
_m[_gi[1]] = 0.5236  # Angle
ob_cylinder_001.location = (-0.1646, 0.2739, -0.01368)
ob_cylinder_001.scale = (0.04, 0.04, 0.02)
_m = ob_cylinder_001.modifiers.new('Auto Smooth', 'NODES')
_m.node_group = ng_auto_smooth
_gi = [s.identifier for s in ng_auto_smooth.interface.items_tree if s.item_type == 'SOCKET' and s.in_out == 'INPUT']
_m[_gi[1]] = 0.5236  # Angle
ob_cylinder_002.location = (1.067, -0.9912, -0.01368)
ob_cylinder_002.scale = (0.04, 0.04, 0.02)
_m = ob_cylinder_002.modifiers.new('Auto Smooth', 'NODES')
_m.node_group = ng_auto_smooth
_gi = [s.identifier for s in ng_auto_smooth.interface.items_tree if s.item_type == 'SOCKET' and s.in_out == 'INPUT']
_m[_gi[1]] = 0.5236  # Angle
ob_cylinder_003.location = (1.067, 0.3015, -0.01368)
ob_cylinder_003.scale = (0.04, 0.04, 0.02)
_m = ob_cylinder_003.modifiers.new('Auto Smooth', 'NODES')
_m.node_group = ng_auto_smooth
_gi = [s.identifier for s in ng_auto_smooth.interface.items_tree if s.item_type == 'SOCKET' and s.in_out == 'INPUT']
_m[_gi[1]] = 0.5236  # Angle
ob_cylinder_004.location = (1.067, 0.5134, -0.01368)
ob_cylinder_004.scale = (0.04, 0.04, 0.02)
_m = ob_cylinder_004.modifiers.new('Auto Smooth', 'NODES')
_m.node_group = ng_auto_smooth
_gi = [s.identifier for s in ng_auto_smooth.interface.items_tree if s.item_type == 'SOCKET' and s.in_out == 'INPUT']
_m[_gi[1]] = 0.5236  # Angle
ob_cylinder_005.location = (1.067, 1.038, -0.01368)
ob_cylinder_005.scale = (0.04, 0.04, 0.02)
_m = ob_cylinder_005.modifiers.new('Auto Smooth', 'NODES')
_m.node_group = ng_auto_smooth
_gi = [s.identifier for s in ng_auto_smooth.interface.items_tree if s.item_type == 'SOCKET' and s.in_out == 'INPUT']
_m[_gi[1]] = 0.5236  # Angle
ob_cylinder_006.location = (0.1297, 0.5156, -0.01368)
ob_cylinder_006.scale = (0.04, 0.04, 0.02)
_m = ob_cylinder_006.modifiers.new('Auto Smooth', 'NODES')
_m.node_group = ng_auto_smooth
_gi = [s.identifier for s in ng_auto_smooth.interface.items_tree if s.item_type == 'SOCKET' and s.in_out == 'INPUT']
_m[_gi[1]] = 0.5236  # Angle
ob_cylinder_007.location = (0.1297, 1.04, -0.01368)
ob_cylinder_007.scale = (0.04, 0.04, 0.02)
_m = ob_cylinder_007.modifiers.new('Auto Smooth', 'NODES')
_m.node_group = ng_auto_smooth
_gi = [s.identifier for s in ng_auto_smooth.interface.items_tree if s.item_type == 'SOCKET' and s.in_out == 'INPUT']
_m[_gi[1]] = 0.5236  # Angle

# ---- collection membership
col_collection.objects.link(ob_cube)
col_collection.objects.link(ob_cube_001)
col_collection.objects.link(ob_cube_002)
col_collection.objects.link(ob_cube_003)
col_collection.objects.link(ob_cylinder)
col_collection.objects.link(ob_cylinder_001)
col_collection.objects.link(ob_cylinder_002)
col_collection.objects.link(ob_cylinder_003)
col_collection.objects.link(ob_cylinder_004)
col_collection.objects.link(ob_cylinder_005)
col_collection.objects.link(ob_cylinder_006)
col_collection.objects.link(ob_cylinder_007)

# ---- scene / render settings (as saved in the file)
scene.frame_start = 1; scene.frame_end = 250; scene.frame_set(1)
scene.render.engine = 'BLENDER_EEVEE_NEXT'
scene.cycles.sampling_pattern = 'TABULATED_SOBOL'
bpy.context.view_layer.update()

# ---- added for rendering (the .blend has no active camera and no usable light): camera, sun
cam_auto = bpy.data.cameras.new('AutoCamera')
cam_auto.lens = 50.0
cam_auto.sensor_width = 36.0
cam_auto.clip_end = 1000.0
ob_auto_camera = bpy.data.objects.new('AutoCamera', cam_auto)
scene.collection.objects.link(ob_auto_camera)
ob_auto_camera.location = (3.0708, -3.08782, 2.35889)
ob_auto_camera.rotation_euler = (1.09748, -7.21219e-08, 0.694738)
scene.camera = ob_auto_camera
light_auto_sun = bpy.data.lights.new('AutoSun', 'SUN')
light_auto_sun.energy = 3.0
light_auto_sun.angle = 0.0523599
ob_auto_sun = bpy.data.objects.new('AutoSun', light_auto_sun)
scene.collection.objects.link(ob_auto_sun)
ob_auto_sun.rotation_euler = (0.872665, 0.174533, 0.523599)
bpy.context.view_layer.update()
